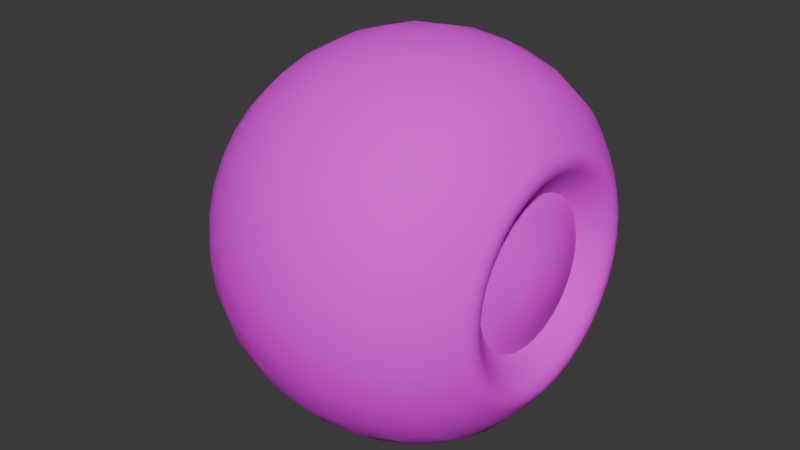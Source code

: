# Source: eyeball.blend  (saved by Blender 4.3.34; exported with 4.5.12 LTS)
import bpy
from mathutils import Matrix  # noqa: F401  (used for matrix-valued properties, if any)

bpy.ops.wm.read_factory_settings(use_empty=True)
scene = bpy.context.scene
scene.name = 'Scene'

# ---- collections
col_collection = bpy.data.collections.new('Collection'); scene.collection.children.link(col_collection)

# ---- images (referenced by path relative to the original .blend; pixels are not part of the script)
import os
ASSET_DIR = os.environ.get("B2B_ASSET_DIR", "")  # directory of the original .blend (textures are referenced by path, not embedded)
HERE = os.path.dirname(os.path.abspath(__file__))  # packed textures are extracted next to this script under _unpacked/

def load_image(name, relpath, width, height, colorspace="sRGB"):
    """Load a texture the original file referenced (path relative to the .blend, or extracted next to this script)."""
    p = next((c for c in (os.path.join(HERE, relpath), os.path.join(ASSET_DIR, relpath)) if relpath and os.path.exists(c)), "")
    if p:
        img = bpy.data.images.load(p, check_existing=True)
        img.name = name
    else:  # same state as the original file: an image datablock whose file is absent (Cycles renders it pink)
        img = bpy.data.images.new(name, width, height)
        img.source = "FILE"
        img.filepath = "//" + (relpath or name)
    img.colorspace_settings.name = colorspace
    return img
img_imphenziapalette01_png = load_image('ImphenziaPalette01.png', 'ImphenziaPalette01.png', 1024, 1024, 'sRGB')

# ---- materials (node trees are filled in below, after node groups)
mat_material = bpy.data.materials.new('Material')
mat_material.alpha_threshold = 0.0
mat_material.roughness = 0.5
mat_material.line_color = (0.0, 0.0, 0.0, 1.0)

# ---- node groups
ng_smooth_by_angle = bpy.data.node_groups.new('Smooth by Angle', 'GeometryNodeTree')
_s = ng_smooth_by_angle.interface.new_socket(name='Mesh', in_out='OUTPUT', socket_type='NodeSocketGeometry')
_s = ng_smooth_by_angle.interface.new_socket(name='Mesh', in_out='INPUT', socket_type='NodeSocketGeometry')
_s = ng_smooth_by_angle.interface.new_socket(name='Angle', in_out='INPUT', socket_type='NodeSocketFloat')
_s.subtype = 'ANGLE'
_s.default_value = 0.5236
_s.min_value = 0.0
_s.max_value = 3.142
_s.description = 'Maximum face angle for smooth edges'
_s = ng_smooth_by_angle.interface.new_socket(name='Ignore Sharpness', in_out='INPUT', socket_type='NodeSocketBool')
_s.force_non_field = True
ng_smooth_by_angle.description = 'Set the sharpness of mesh edges based on the angle between the neighboring faces'
ng_smooth_by_angle.is_modifier = True
_N = ng_smooth_by_angle.nodes; _L = ng_smooth_by_angle.links
n0 = _N.new('GeometryNodeSetShadeSmooth'); n0.name = 'Set Shade Smooth'; n0.location = (120, -80)
n0.domain = 'EDGE'
n1 = _N.new('GeometryNodeSetShadeSmooth'); n1.name = 'Set Shade Smooth.001'; n1.location = (300, -80)
n2 = _N.new('NodeGroupOutput'); n2.name = 'Group Output'; n2.location = (480, -80)
n3 = _N.new('GeometryNodeInputMeshEdgeAngle'); n3.name = 'Edge Angle'; n3.location = (-440, -240)
n4 = _N.new('NodeGroupInput'); n4.name = 'Group Input'; n4.location = (-80, -80)
n5 = _N.new('GeometryNodeInputEdgeSmooth'); n5.name = 'Is Edge Smooth'; n5.location = (-260, -120)
n6 = _N.new('GeometryNodeInputShadeSmooth'); n6.name = 'Is Shade Smooth'; n6.location = (-440, -397)
n7 = _N.new('FunctionNodeCompare'); n7.name = 'Compare'; n7.location = (-260, -260)
n7.operation = 'LESS_EQUAL'
n7.inputs[6].default_value = (0.0, 0.0, 0.0, 0.0)
n7.inputs[7].default_value = (0.0, 0.0, 0.0, 0.0)
n8 = _N.new('FunctionNodeBooleanMath'); n8.name = 'Boolean Math.001'; n8.location = (-80, -260)
n9 = _N.new('NodeGroupInput'); n9.name = 'Group Input.001'; n9.location = (-440, -329)
n10 = _N.new('NodeGroupInput'); n10.name = 'Group Input.002'; n10.location = (-259, -189)
n11 = _N.new('FunctionNodeBooleanMath'); n11.name = 'Boolean Math'; n11.location = (-80, -149)
n11.operation = 'OR'
n12 = _N.new('FunctionNodeBooleanMath'); n12.name = 'Boolean Math.002'; n12.location = (-260, -380)
n12.operation = 'OR'
n13 = _N.new('NodeGroupInput'); n13.name = 'Group Input.003'; n13.location = (-440, -460)
_L.new(n3.outputs[0], n7.inputs[0])
_L.new(n1.outputs[0], n2.inputs[0])
_L.new(n9.outputs[1], n7.inputs[1])
_L.new(n7.outputs[0], n8.inputs[0])
_L.new(n4.outputs[0], n0.inputs[0])
_L.new(n0.outputs[0], n1.inputs[0])
_L.new(n8.outputs[0], n0.inputs[2])
_L.new(n10.outputs[2], n11.inputs[1])
_L.new(n5.outputs[0], n11.inputs[0])
_L.new(n11.outputs[0], n0.inputs[1])
_L.new(n13.outputs[2], n12.inputs[1])
_L.new(n6.outputs[0], n12.inputs[0])
_L.new(n12.outputs[0], n8.inputs[1])
n2.is_active_output = True

# ---- material node trees
mat_material.use_nodes = True; mat_material.node_tree.nodes.clear()
_N = mat_material.node_tree.nodes; _L = mat_material.node_tree.links
n0 = _N.new('ShaderNodeOutputMaterial'); n0.name = 'Material Output'; n0.location = (300, 300)
n1 = _N.new('ShaderNodeBsdfPrincipled'); n1.name = 'Principled BSDF'; n1.location = (10, 300)
n1.inputs[2].default_value = 1.0
n1.inputs[3].default_value = 1.45
n2 = _N.new('ShaderNodeTexImage'); n2.name = 'Image Texture'; n2.location = (-319, 296)
n2.image = img_imphenziapalette01_png
n2.interpolation = 'Closest'
_L.new(n1.outputs[0], n0.inputs[0])
_L.new(n2.outputs[0], n1.inputs[0])
n0.is_active_output = True

# ---- world
world_world = bpy.data.worlds.new('World'); scene.world = world_world
world_world.use_nodes = True; world_world.node_tree.nodes.clear()
_N = world_world.node_tree.nodes; _L = world_world.node_tree.links
n0 = _N.new('ShaderNodeOutputWorld'); n0.name = 'World Output'; n0.location = (300, 300)
n1 = _N.new('ShaderNodeBackground'); n1.name = 'Background'; n1.location = (10, 300)
n1.inputs[0].default_value = (0.05088, 0.05088, 0.05088, 1.0)
_L.new(n1.outputs[0], n0.inputs[0])
n0.is_active_output = True
world_world.color = (0.05088, 0.05088, 0.05088)
world_world.sun_shadow_jitter_overblur = 0.0

# ---- meshes
me_sphere = bpy.data.meshes.new('Sphere')
me_sphere.from_pydata([(-8.086e-10, 0.8315, 0.5449), (0.0, 0.9808, 0.1951), (7.291e-13, 1.0, 9.657e-06), (4.658e-12, 0.9808, -0.195), (2.097e-11, 0.8315, -0.5553), (0.03806, 0.1913, 0.722), (0.07466, 0.3753, 0.6361), (0.1379, 0.6935, 0.66), (0.1622, 0.8155, 0.5449), (0.1802, 0.9061, 0.3827), (0.1913, 0.9619, 0.1951), (0.1951, 0.9808, 9.657e-06), (0.1913, 0.9619, -0.195), (0.1802, 0.9061, -0.3825), (0.1622, 0.8155, -0.5553), (0.1379, 0.6935, -0.7067), (0.1084, 0.5449, -0.8309), (0.07466, 0.3753, -0.9232), (0.03806, 0.1913, -0.9801), (0.07466, 0.1802, 0.722), (0.1464, 0.3536, 0.6361), (0.2706, 0.6533, 0.66), (0.3182, 0.7682, 0.5449), (0.3536, 0.8536, 0.3827), (0.3753, 0.9061, 0.1951), (0.3827, 0.9239, 9.657e-06), (0.3753, 0.9061, -0.195), (0.3536, 0.8536, -0.3825), (0.3182, 0.7682, -0.5553), (0.2706, 0.6533, -0.7067), (0.2126, 0.5133, -0.8309), (0.1464, 0.3536, -0.9232), (0.07466, 0.1802, -0.9801), (0.1084, 0.1622, 0.722), (0.2126, 0.3182, 0.6361), (0.3928, 0.5879, 0.66), (0.4619, 0.6913, 0.5449), (0.5133, 0.7682, 0.3827), (0.5449, 0.8155, 0.1951), (0.5556, 0.8315, 9.657e-06), (0.5449, 0.8155, -0.195), (0.5133, 0.7682, -0.3825), (0.4619, 0.6913, -0.5553), (0.3928, 0.5879, -0.7067), (0.3087, 0.4619, -0.8309), (0.2126, 0.3182, -0.9232), (0.1084, 0.1622, -0.9801), (0.1379, 0.1379, 0.722), (0.2706, 0.2706, 0.6361), (0.5, 0.5, 0.66), (0.5879, 0.5879, 0.5449), (0.6533, 0.6533, 0.3827), (0.6935, 0.6935, 0.1951), (0.7071, 0.7071, 9.657e-06), (0.6935, 0.6935, -0.195), (0.6533, 0.6533, -0.3825), (0.5879, 0.5879, -0.5553), (0.5, 0.5, -0.7067), (0.3928, 0.3928, -0.8309), (0.2706, 0.2706, -0.9232), (0.1379, 0.1379, -0.9801), (0.1622, 0.1084, 0.722), (0.3182, 0.2126, 0.6361), (0.5879, 0.3928, 0.66), (0.6913, 0.4619, 0.5449), (0.7682, 0.5133, 0.3827), (0.8155, 0.5449, 0.1951), (0.8315, 0.5556, 9.657e-06), (0.8155, 0.5449, -0.195), (0.7682, 0.5133, -0.3825), (0.6913, 0.4619, -0.5553), (0.5879, 0.3928, -0.7067), (0.4619, 0.3087, -0.8309), (0.3182, 0.2126, -0.9232), (0.1622, 0.1084, -0.9801), (-1.864e-08, 0.0, 0.7531), (0.1802, 0.07466, 0.722), (0.3536, 0.1464, 0.6361), (0.6533, 0.2706, 0.66), (0.7682, 0.3182, 0.5449), (0.8536, 0.3536, 0.3827), (0.9061, 0.3753, 0.1951), (0.9239, 0.3827, 9.657e-06), (0.9061, 0.3753, -0.195), (0.8536, 0.3536, -0.3825), (0.7682, 0.3182, -0.5553), (0.6533, 0.2706, -0.7067), (0.5133, 0.2126, -0.8309), (0.3536, 0.1464, -0.9232), (0.1802, 0.07466, -0.9801), (0.1913, 0.03806, 0.722), (0.3753, 0.07466, 0.6361), (0.6935, 0.1379, 0.66), (0.8155, 0.1622, 0.5449), (0.9061, 0.1802, 0.3827), (0.9619, 0.1913, 0.1951), (0.9808, 0.1951, 9.657e-06), (0.9619, 0.1913, -0.195), (0.9061, 0.1802, -0.3825), (0.8155, 0.1622, -0.5553), (0.6935, 0.1379, -0.7067), (0.5449, 0.1084, -0.8309), (0.3753, 0.07466, -0.9232), (0.1913, 0.03806, -0.9801), (0.1951, -1.118e-08, 0.722), (0.3827, -2.235e-08, 0.6361), (0.7071, 1.49e-08, 0.66), (0.8315, -8.941e-08, 0.5449), (0.9239, 4.47e-08, 0.3827), (0.9808, -8.941e-08, 0.1951), (1.0, -1.639e-07, 9.657e-06), (0.9808, -8.941e-08, -0.195), (0.9239, 4.47e-08, -0.3825), (0.8315, -8.941e-08, -0.5553), (0.7071, 1.49e-08, -0.7067), (0.5556, -5.215e-08, -0.8309), (0.3827, -2.235e-08, -0.9232), (0.1951, -1.118e-08, -0.9801), (0.1913, -0.03806, 0.722), (0.3753, -0.07466, 0.6361), (0.6935, -0.1379, 0.66), (0.8155, -0.1622, 0.5449), (0.9061, -0.1802, 0.3827), (0.9619, -0.1913, 0.1951), (0.9808, -0.1951, 9.657e-06), (0.9619, -0.1913, -0.195), (0.9061, -0.1802, -0.3825), (0.8155, -0.1622, -0.5553), (0.6935, -0.1379, -0.7067), (0.5449, -0.1084, -0.8309), (0.3753, -0.07466, -0.9232), (0.1913, -0.03806, -0.9801), (0.1802, -0.07466, 0.722), (0.3536, -0.1464, 0.6361), (0.6533, -0.2706, 0.66), (0.7682, -0.3182, 0.5449), (0.8536, -0.3536, 0.3827), (0.9061, -0.3753, 0.1951), (0.9239, -0.3827, 9.657e-06), (0.9061, -0.3753, -0.195), (0.8536, -0.3536, -0.3825), (0.7682, -0.3182, -0.5553), (0.6533, -0.2706, -0.7067), (0.5133, -0.2126, -0.8309), (0.3536, -0.1464, -0.9232), (0.1802, -0.07466, -0.9801), (0.1622, -0.1084, 0.722), (0.3182, -0.2126, 0.6361), (0.5879, -0.3928, 0.66), (0.6913, -0.4619, 0.5449), (0.7682, -0.5133, 0.3827), (0.8155, -0.5449, 0.1951), (0.8315, -0.5556, 9.657e-06), (0.8155, -0.5449, -0.195), (0.7682, -0.5133, -0.3825), (0.6913, -0.4619, -0.5553), (0.5879, -0.3928, -0.7067), (0.4619, -0.3087, -0.8309), (0.3182, -0.2126, -0.9232), (0.1622, -0.1084, -0.9801), (0.1379, -0.1379, 0.722), (0.2706, -0.2706, 0.6361), (0.5, -0.5, 0.66), (0.5879, -0.5879, 0.5449), (0.6533, -0.6533, 0.3827), (0.6935, -0.6935, 0.1951), (0.7071, -0.7071, 9.657e-06), (0.6935, -0.6935, -0.195), (0.6533, -0.6533, -0.3825), (0.5879, -0.5879, -0.5553), (0.5, -0.5, -0.7067), (0.3928, -0.3928, -0.8309), (0.2706, -0.2706, -0.9232), (0.1379, -0.1379, -0.9801), (0.1084, -0.1622, 0.722), (0.2126, -0.3182, 0.6361), (0.3928, -0.5879, 0.66), (0.4619, -0.6913, 0.5449), (0.5133, -0.7682, 0.3827), (0.5449, -0.8155, 0.1951), (0.5556, -0.8315, 9.657e-06), (0.5449, -0.8155, -0.195), (0.5133, -0.7682, -0.3825), (0.4619, -0.6913, -0.5553), (0.3928, -0.5879, -0.7067), (0.3087, -0.4619, -0.8309), (0.2126, -0.3182, -0.9232), (0.1084, -0.1622, -0.9801), (0.07466, -0.1802, 0.722), (0.1464, -0.3536, 0.6361), (0.2706, -0.6533, 0.66), (0.3182, -0.7682, 0.5449), (0.3536, -0.8536, 0.3827), (0.3753, -0.9061, 0.1951), (0.3827, -0.9239, 9.657e-06), (0.3753, -0.9061, -0.195), (0.3536, -0.8536, -0.3825), (0.3182, -0.7682, -0.5553), (0.2706, -0.6533, -0.7067), (0.2126, -0.5133, -0.8309), (0.1464, -0.3536, -0.9232), (0.07466, -0.1802, -0.9801), (0.03806, -0.1913, 0.722), (0.07466, -0.3753, 0.6361), (0.1379, -0.6935, 0.66), (0.1622, -0.8155, 0.5449), (0.1802, -0.9061, 0.3827), (0.1913, -0.9619, 0.1951), (0.1951, -0.9808, 9.657e-06), (0.1913, -0.9619, -0.195), (0.1802, -0.9061, -0.3825), (0.1622, -0.8155, -0.5553), (0.1379, -0.6935, -0.7067), (0.1084, -0.5449, -0.8309), (0.07466, -0.3753, -0.9232), (0.03806, -0.1913, -0.9801), (-2.699e-08, -0.1951, 0.722), (-7.388e-08, -0.3827, 0.6361), (-1.846e-08, -0.7071, 0.66), (-1.051e-07, -0.8315, 0.5449), (2.98e-08, -0.9239, 0.3827), (-1.341e-07, -0.9808, 0.1951), (-3.278e-07, -1.0, 9.657e-06), (-1.341e-07, -0.9808, -0.195), (2.981e-08, -0.9239, -0.3825), (-1.043e-07, -0.8315, -0.5553), (-1.487e-08, -0.7071, -0.7067), (-9.682e-08, -0.5556, -0.8309), (-5.211e-08, -0.3827, -0.9232), (-7.399e-09, -0.1951, -0.9801), (-0.03806, -0.1913, 0.722), (-0.07466, -0.3753, 0.6361), (-0.1379, -0.6935, 0.66), (-0.1622, -0.8155, 0.5449), (-0.1802, -0.9061, 0.3827), (-0.1913, -0.9619, 0.1951), (-0.1951, -0.9808, 9.657e-06), (-0.1913, -0.9619, -0.195), (-0.1802, -0.9061, -0.3825), (-0.1622, -0.8155, -0.5553), (-0.1379, -0.6935, -0.7067), (-0.1084, -0.5449, -0.8309), (-0.07466, -0.3753, -0.9232), (-0.03806, -0.1913, -0.9801), (-0.07466, -0.1802, 0.722), (-0.1464, -0.3536, 0.6361), (-0.2706, -0.6533, 0.66), (-0.3182, -0.7682, 0.5449), (-0.3536, -0.8536, 0.3827), (-0.3753, -0.9061, 0.1951), (-0.3827, -0.9239, 9.657e-06), (-0.3753, -0.9061, -0.195), (-0.3536, -0.8536, -0.3825), (-0.3182, -0.7682, -0.5553), (-0.2706, -0.6533, -0.7067), (-0.2126, -0.5133, -0.8309), (-0.1464, -0.3536, -0.9232), (-0.07466, -0.1802, -0.9801), (-0.1084, -0.1622, 0.722), (-0.2126, -0.3182, 0.6361), (-0.3928, -0.5879, 0.66), (-0.4619, -0.6913, 0.5449), (-0.5133, -0.7682, 0.3827), (-0.5449, -0.8155, 0.1951), (-0.5556, -0.8315, 9.657e-06), (-0.5449, -0.8155, -0.195), (-0.5133, -0.7682, -0.3825), (-0.4619, -0.6913, -0.5553), (-0.3928, -0.5879, -0.7067), (-0.3087, -0.4619, -0.8309), (-0.2126, -0.3182, -0.9232), (-0.1084, -0.1622, -0.9801), (-0.1379, -0.1379, 0.722), (-0.2706, -0.2706, 0.6361), (-0.5, -0.5, 0.66), (-0.5879, -0.5879, 0.5449), (-0.6533, -0.6533, 0.3827), (-0.6935, -0.6935, 0.1951), (-0.7071, -0.7071, 9.657e-06), (-0.6935, -0.6935, -0.195), (-0.6533, -0.6533, -0.3825), (-0.5879, -0.5879, -0.5553), (-0.5, -0.5, -0.7067), (-0.3928, -0.3928, -0.8309), (-0.2706, -0.2706, -0.9232), (-0.1379, -0.1379, -0.9801), (5.121e-11, 0.0, -0.9993), (-0.1622, -0.1084, 0.722), (-0.3182, -0.2126, 0.6361), (-0.5879, -0.3928, 0.66), (-0.6913, -0.4619, 0.5449), (-0.7682, -0.5133, 0.3827), (-0.8155, -0.5449, 0.1951), (-0.8315, -0.5556, 9.657e-06), (-0.8155, -0.5449, -0.195), (-0.7682, -0.5133, -0.3825), (-0.6913, -0.4619, -0.5553), (-0.5879, -0.3928, -0.7067), (-0.4619, -0.3087, -0.8309), (-0.3182, -0.2126, -0.9232), (-0.1622, -0.1084, -0.9801), (-0.1802, -0.07466, 0.722), (-0.3536, -0.1464, 0.6361), (-0.6533, -0.2706, 0.66), (-0.7682, -0.3182, 0.5449), (-0.8536, -0.3536, 0.3827), (-0.9061, -0.3753, 0.1951), (-0.9239, -0.3827, 9.657e-06), (-0.9061, -0.3753, -0.195), (-0.8536, -0.3536, -0.3825), (-0.7682, -0.3182, -0.5553), (-0.6533, -0.2706, -0.7067), (-0.5133, -0.2126, -0.8309), (-0.3536, -0.1464, -0.9232), (-0.1802, -0.07466, -0.9801), (-0.1913, -0.03806, 0.722), (-0.3753, -0.07466, 0.6361), (-0.6935, -0.1379, 0.66), (-0.8155, -0.1622, 0.5449), (-0.9061, -0.1802, 0.3827), (-0.9619, -0.1913, 0.1951), (-0.9808, -0.1951, 9.657e-06), (-0.9619, -0.1913, -0.195), (-0.9061, -0.1802, -0.3825), (-0.8155, -0.1622, -0.5553), (-0.6935, -0.1379, -0.7067), (-0.5449, -0.1084, -0.8309), (-0.3753, -0.07466, -0.9232), (-0.1913, -0.03806, -0.9801), (-0.1951, 1.863e-08, 0.722), (-0.3827, 5.215e-08, 0.6361), (-0.7071, 2.98e-08, 0.66), (-0.8315, 1.639e-07, 0.5449), (-0.9239, 1.49e-08, 0.3827), (-0.9808, 2.682e-07, 0.1951), (-1.0, 4.47e-07, 9.657e-06), (-0.9808, 2.682e-07, -0.195), (-0.9239, 1.49e-08, -0.3825), (-0.8315, 1.639e-07, -0.5553), (-0.7071, 2.98e-08, -0.7067), (-0.5556, 1.49e-07, -0.8309), (-0.3827, 5.215e-08, -0.9232), (-0.1951, 1.863e-08, -0.9801), (-0.1913, 0.03806, 0.722), (-0.3753, 0.07466, 0.6361), (-0.6935, 0.1379, 0.66), (-0.8155, 0.1622, 0.5449), (-0.9061, 0.1802, 0.3827), (-0.9619, 0.1913, 0.1951), (-0.9808, 0.1951, 9.657e-06), (-0.9619, 0.1913, -0.195), (-0.9061, 0.1802, -0.3825), (-0.8155, 0.1622, -0.5553), (-0.6935, 0.1379, -0.7067), (-0.5449, 0.1084, -0.8309), (-0.3753, 0.07466, -0.9232), (-0.1913, 0.03806, -0.9801), (-0.1802, 0.07466, 0.722), (-0.3536, 0.1464, 0.6361), (-0.6533, 0.2706, 0.66), (-0.7682, 0.3182, 0.5449), (-0.8536, 0.3536, 0.3827), (-0.9061, 0.3753, 0.1951), (-0.9239, 0.3827, 9.657e-06), (-0.9061, 0.3753, -0.195), (-0.8536, 0.3536, -0.3825), (-0.7682, 0.3182, -0.5553), (-0.6533, 0.2706, -0.7067), (-0.5133, 0.2126, -0.8309), (-0.3536, 0.1464, -0.9232), (-0.1802, 0.07466, -0.9801), (-0.1622, 0.1084, 0.722), (-0.3182, 0.2126, 0.6361), (-0.5879, 0.3928, 0.66), (-0.6913, 0.4619, 0.5449), (-0.7682, 0.5133, 0.3827), (-0.8155, 0.5449, 0.1951), (-0.8315, 0.5556, 9.657e-06), (-0.8155, 0.5449, -0.195), (-0.7682, 0.5133, -0.3825), (-0.6913, 0.4619, -0.5553), (-0.5879, 0.3928, -0.7067), (-0.4619, 0.3087, -0.8309), (-0.3182, 0.2126, -0.9232), (-0.1622, 0.1084, -0.9801), (-0.1379, 0.1379, 0.722), (-0.2706, 0.2706, 0.6361), (-0.5, 0.5, 0.66), (-0.5879, 0.5879, 0.5449), (-0.6533, 0.6533, 0.3827), (-0.6935, 0.6935, 0.1951), (-0.7071, 0.7071, 9.657e-06), (-0.6935, 0.6935, -0.195), (-0.6533, 0.6533, -0.3825), (-0.5879, 0.5879, -0.5553), (-0.5, 0.5, -0.7067), (-0.3928, 0.3928, -0.8309), (-0.2706, 0.2706, -0.9232), (-0.1379, 0.1379, -0.9801), (-0.1084, 0.1622, 0.722), (-0.2126, 0.3182, 0.6361), (-0.3928, 0.5879, 0.66), (-0.4619, 0.6913, 0.5449), (-0.5133, 0.7682, 0.3827), (-0.5449, 0.8155, 0.1951), (-0.5556, 0.8315, 9.657e-06), (-0.5449, 0.8155, -0.195), (-0.5133, 0.7682, -0.3825), (-0.4619, 0.6913, -0.5553), (-0.3928, 0.5879, -0.7067), (-0.3087, 0.4619, -0.8309), (-0.2126, 0.3182, -0.9232), (-0.1084, 0.1622, -0.9801), (-0.07466, 0.1802, 0.722), (-0.1464, 0.3536, 0.6361), (-0.2706, 0.6533, 0.66), (-0.3182, 0.7682, 0.5449), (-0.3536, 0.8536, 0.3827), (-0.3753, 0.9061, 0.1951), (-0.3827, 0.9239, 9.657e-06), (-0.3753, 0.9061, -0.195), (-0.3536, 0.8536, -0.3825), (-0.3182, 0.7682, -0.5553), (-0.2706, 0.6533, -0.7067), (-0.2126, 0.5133, -0.8309), (-0.1464, 0.3536, -0.9232), (-0.07466, 0.1802, -0.9801), (-0.03806, 0.1913, 0.722), (-0.07466, 0.3753, 0.6361), (-0.1379, 0.6935, 0.66), (-0.1622, 0.8155, 0.5449), (-0.1802, 0.9061, 0.3827), (-0.1913, 0.9619, 0.1951), (-0.1951, 0.9808, 9.657e-06), (-0.1913, 0.9619, -0.195), (-0.1802, 0.9061, -0.3825), (-0.1622, 0.8155, -0.5553), (-0.1379, 0.6935, -0.7067), (-0.1084, 0.5449, -0.8309), (-0.07466, 0.3753, -0.9232), (-0.03806, 0.1913, -0.9801), (-4.637e-09, 0.1951, 0.722), (4.533e-08, 0.3827, 0.6361), (8.585e-08, 0.7071, 0.66), (5.96e-08, 0.9239, 0.3827), (5.962e-08, 0.9239, -0.3825), (8.944e-08, 0.7071, -0.7067), (2.161e-07, 0.5556, -0.8309), (6.71e-08, 0.3827, -0.9232), (1.495e-08, 0.1951, -0.9801), (2.975e-08, 0.6134, 0.7258), (1.124e-08, 0.4998, 0.7234), (1.788e-08, 0.587, 0.7402), (1.019e-08, 0.5562, 0.7448), (7.856e-09, 0.5255, 0.7389), (0.0975, 0.4902, 0.7234), (0.1197, 0.6017, 0.7258), (0.1025, 0.5154, 0.7389), (0.1085, 0.5455, 0.7448), (0.1145, 0.5758, 0.7402), (0.1912, 0.4617, 0.7234), (0.2348, 0.5667, 0.7258), (0.2011, 0.4855, 0.7389), (0.2128, 0.5138, 0.7448), (0.2247, 0.5424, 0.7402), (0.2777, 0.4155, 0.7234), (0.3408, 0.5101, 0.7258), (0.292, 0.437, 0.7389), (0.309, 0.4624, 0.7448), (0.3261, 0.4881, 0.7402), (0.3534, 0.3534, 0.7234), (0.4338, 0.4338, 0.7258), (0.3716, 0.3716, 0.7389), (0.3933, 0.3933, 0.7448), (0.4151, 0.4151, 0.7402), (0.4155, 0.2777, 0.7234), (0.5101, 0.3408, 0.7258), (0.437, 0.292, 0.7389), (0.4624, 0.309, 0.7448), (0.4881, 0.3261, 0.7402), (0.4617, 0.1912, 0.7234), (0.5667, 0.2348, 0.7258), (0.4855, 0.2011, 0.7389), (0.5138, 0.2128, 0.7448), (0.5424, 0.2247, 0.7402), (0.4902, 0.0975, 0.7234), (0.6017, 0.1197, 0.7258), (0.5154, 0.1025, 0.7389), (0.5455, 0.1085, 0.7448), (0.5758, 0.1145, 0.7402), (0.4998, -4.253e-08, 0.7234), (0.6134, -2.655e-08, 0.7258), (0.5255, -4.426e-08, 0.7389), (0.5562, -4.183e-08, 0.7448), (0.587, -3.561e-08, 0.7402), (0.4902, -0.0975, 0.7234), (0.6017, -0.1197, 0.7258), (0.5154, -0.1025, 0.7389), (0.5455, -0.1085, 0.7448), (0.5758, -0.1145, 0.7402), (0.4617, -0.1912, 0.7234), (0.5667, -0.2348, 0.7258), (0.4855, -0.2011, 0.7389), (0.5138, -0.2128, 0.7448), (0.5424, -0.2247, 0.7402), (0.4155, -0.2777, 0.7234), (0.5101, -0.3408, 0.7258), (0.437, -0.292, 0.7389), (0.4624, -0.309, 0.7448), (0.4881, -0.3261, 0.7402), (0.3534, -0.3534, 0.7234), (0.4338, -0.4338, 0.7258), (0.3716, -0.3716, 0.7389), (0.3933, -0.3933, 0.7448), (0.4151, -0.4151, 0.7402), (0.2777, -0.4155, 0.7234), (0.3408, -0.5101, 0.7258), (0.292, -0.437, 0.7389), (0.309, -0.4624, 0.7448), (0.3261, -0.4881, 0.7402), (0.1912, -0.4617, 0.7234), (0.2348, -0.5667, 0.7258), (0.2011, -0.4855, 0.7389), (0.2128, -0.5138, 0.7448), (0.2247, -0.5424, 0.7402), (0.0975, -0.4902, 0.7234), (0.1197, -0.6017, 0.7258), (0.1025, -0.5154, 0.7389), (0.1085, -0.5455, 0.7448), (0.1145, -0.5758, 0.7402), (-9.283e-08, -0.4998, 0.7234), (-6.995e-08, -0.6134, 0.7258), (-9.367e-08, -0.5255, 0.7389), (-8.962e-08, -0.5562, 0.7448), (-8.129e-08, -0.587, 0.7402), (-0.0975, -0.4902, 0.7234), (-0.1197, -0.6017, 0.7258), (-0.1025, -0.5154, 0.7389), (-0.1085, -0.5455, 0.7448), (-0.1145, -0.5758, 0.7402), (-0.1912, -0.4617, 0.7234), (-0.2348, -0.5667, 0.7258), (-0.2011, -0.4855, 0.7389), (-0.2128, -0.5138, 0.7448), (-0.2247, -0.5424, 0.7402), (-0.2777, -0.4155, 0.7234), (-0.3408, -0.5101, 0.7258), (-0.292, -0.437, 0.7389), (-0.309, -0.4624, 0.7448), (-0.3261, -0.4881, 0.7402), (-0.3534, -0.3534, 0.7234), (-0.4338, -0.4338, 0.7258), (-0.3716, -0.3716, 0.7389), (-0.3933, -0.3933, 0.7448), (-0.4151, -0.4151, 0.7402), (-0.4155, -0.2777, 0.7234), (-0.5101, -0.3408, 0.7258), (-0.437, -0.292, 0.7389), (-0.4624, -0.309, 0.7448), (-0.4881, -0.3261, 0.7402), (-0.4617, -0.1912, 0.7234), (-0.5667, -0.2348, 0.7258), (-0.4855, -0.2011, 0.7389), (-0.5138, -0.2128, 0.7448), (-0.5424, -0.2247, 0.7402), (-0.4902, -0.0975, 0.7234), (-0.6017, -0.1197, 0.7258), (-0.5154, -0.1025, 0.7389), (-0.5455, -0.1085, 0.7448), (-0.5758, -0.1145, 0.7402), (-0.4998, 1.177e-07, 0.7234), (-0.6134, 1.035e-07, 0.7258), (-0.5255, 1.262e-07, 0.7389), (-0.5562, 1.265e-07, 0.7448), (-0.587, 1.185e-07, 0.7402), (-0.4902, 0.0975, 0.7234), (-0.6017, 0.1197, 0.7258), (-0.5154, 0.1025, 0.7389), (-0.5455, 0.1085, 0.7448), (-0.5758, 0.1145, 0.7402), (-0.4617, 0.1912, 0.7234), (-0.5667, 0.2348, 0.7258), (-0.4855, 0.2011, 0.7389), (-0.5138, 0.2128, 0.7448), (-0.5424, 0.2247, 0.7402), (-0.4155, 0.2777, 0.7234), (-0.5101, 0.3408, 0.7258), (-0.437, 0.292, 0.7389), (-0.4624, 0.309, 0.7448), (-0.4881, 0.3261, 0.7402), (-0.3534, 0.3534, 0.7234), (-0.4338, 0.4338, 0.7258), (-0.3716, 0.3716, 0.7389), (-0.3933, 0.3933, 0.7448), (-0.4151, 0.4151, 0.7402), (-0.2777, 0.4155, 0.7234), (-0.3408, 0.5101, 0.7258), (-0.292, 0.437, 0.7389), (-0.309, 0.4624, 0.7448), (-0.3261, 0.4881, 0.7402), (-0.1912, 0.4617, 0.7234), (-0.2348, 0.5667, 0.7258), (-0.2011, 0.4855, 0.7389), (-0.2128, 0.5138, 0.7448), (-0.2247, 0.5424, 0.7402), (-0.0975, 0.4902, 0.7234), (-0.1197, 0.6017, 0.7258), (-0.1025, 0.5154, 0.7389), (-0.1085, 0.5455, 0.7448), (-0.1145, 0.5758, 0.7402)], [], [(444, 0, 8, 9), (448, 447, 16, 17), (1, 444, 9, 10), (449, 448, 17, 18), (2, 1, 10, 11), (441, 75, 5), (286, 449, 18), (3, 2, 11, 12), (442, 441, 5, 6), (445, 3, 12, 13), (429, 606, 450, 443), (4, 445, 13, 14), (451, 442, 6, 455), (446, 4, 14, 15), (0, 443, 7, 8), (447, 446, 15, 16), (15, 14, 28, 29), (8, 7, 21, 22), (16, 15, 29, 30), (9, 8, 22, 23), (17, 16, 30, 31), (10, 9, 23, 24), (18, 17, 31, 32), (11, 10, 24, 25), (5, 75, 19), (286, 18, 32), (12, 11, 25, 26), (6, 5, 19, 20), (13, 12, 26, 27), (7, 456, 461, 21), (14, 13, 27, 28), (460, 20, 34, 465), (286, 32, 46), (26, 25, 39, 40), (20, 19, 33, 34), (27, 26, 40, 41), (21, 461, 466, 35), (28, 27, 41, 42), (465, 34, 48, 470), (29, 28, 42, 43), (22, 21, 35, 36), (30, 29, 43, 44), (23, 22, 36, 37), (31, 30, 44, 45), (24, 23, 37, 38), (32, 31, 45, 46), (25, 24, 38, 39), (19, 75, 33), (44, 43, 57, 58), (37, 36, 50, 51), (45, 44, 58, 59), (38, 37, 51, 52), (46, 45, 59, 60), (39, 38, 52, 53), (33, 75, 47), (286, 46, 60), (40, 39, 53, 54), (34, 33, 47, 48), (41, 40, 54, 55), (35, 466, 471, 49), (42, 41, 55, 56), (470, 48, 62, 475), (43, 42, 56, 57), (36, 35, 49, 50), (48, 47, 61, 62), (55, 54, 68, 69), (49, 471, 476, 63), (56, 55, 69, 70), (475, 62, 77, 480), (57, 56, 70, 71), (50, 49, 63, 64), (58, 57, 71, 72), (51, 50, 64, 65), (59, 58, 72, 73), (52, 51, 65, 66), (60, 59, 73, 74), (53, 52, 66, 67), (47, 75, 61), (286, 60, 74), (54, 53, 67, 68), (65, 64, 79, 80), (73, 72, 87, 88), (66, 65, 80, 81), (74, 73, 88, 89), (67, 66, 81, 82), (61, 75, 76), (286, 74, 89), (68, 67, 82, 83), (62, 61, 76, 77), (69, 68, 83, 84), (63, 476, 481, 78), (70, 69, 84, 85), (480, 77, 91, 485), (71, 70, 85, 86), (64, 63, 78, 79), (72, 71, 86, 87), (84, 83, 97, 98), (78, 481, 486, 92), (85, 84, 98, 99), (485, 91, 105, 490), (86, 85, 99, 100), (79, 78, 92, 93), (87, 86, 100, 101), (80, 79, 93, 94), (88, 87, 101, 102), (81, 80, 94, 95), (89, 88, 102, 103), (82, 81, 95, 96), (76, 75, 90), (286, 89, 103), (83, 82, 96, 97), (77, 76, 90, 91), (102, 101, 115, 116), (95, 94, 108, 109), (103, 102, 116, 117), (96, 95, 109, 110), (90, 75, 104), (286, 103, 117), (97, 96, 110, 111), (91, 90, 104, 105), (98, 97, 111, 112), (92, 486, 491, 106), (99, 98, 112, 113), (490, 105, 119, 495), (100, 99, 113, 114), (93, 92, 106, 107), (101, 100, 114, 115), (94, 93, 107, 108), (106, 491, 496, 120), (113, 112, 126, 127), (495, 119, 133, 500), (114, 113, 127, 128), (107, 106, 120, 121), (115, 114, 128, 129), (108, 107, 121, 122), (116, 115, 129, 130), (109, 108, 122, 123), (117, 116, 130, 131), (110, 109, 123, 124), (104, 75, 118), (286, 117, 131), (111, 110, 124, 125), (105, 104, 118, 119), (112, 111, 125, 126), (123, 122, 136, 137), (131, 130, 144, 145), (124, 123, 137, 138), (118, 75, 132), (286, 131, 145), (125, 124, 138, 139), (119, 118, 132, 133), (126, 125, 139, 140), (120, 496, 501, 134), (127, 126, 140, 141), (500, 133, 147, 505), (128, 127, 141, 142), (121, 120, 134, 135), (129, 128, 142, 143), (122, 121, 135, 136), (130, 129, 143, 144), (141, 140, 154, 155), (505, 147, 161, 510), (142, 141, 155, 156), (135, 134, 148, 149), (143, 142, 156, 157), (136, 135, 149, 150), (144, 143, 157, 158), (137, 136, 150, 151), (145, 144, 158, 159), (138, 137, 151, 152), (132, 75, 146), (286, 145, 159), (139, 138, 152, 153), (133, 132, 146, 147), (140, 139, 153, 154), (134, 501, 506, 148), (159, 158, 172, 173), (152, 151, 165, 166), (146, 75, 160), (286, 159, 173), (153, 152, 166, 167), (147, 146, 160, 161), (154, 153, 167, 168), (148, 506, 511, 162), (155, 154, 168, 169), (510, 161, 175, 515), (156, 155, 169, 170), (149, 148, 162, 163), (157, 156, 170, 171), (150, 149, 163, 164), (158, 157, 171, 172), (151, 150, 164, 165), (170, 169, 183, 184), (163, 162, 176, 177), (171, 170, 184, 185), (164, 163, 177, 178), (172, 171, 185, 186), (165, 164, 178, 179), (173, 172, 186, 187), (166, 165, 179, 180), (160, 75, 174), (286, 173, 187), (167, 166, 180, 181), (161, 160, 174, 175), (168, 167, 181, 182), (162, 511, 516, 176), (169, 168, 182, 183), (515, 175, 189, 520), (174, 75, 188), (286, 187, 201), (181, 180, 194, 195), (175, 174, 188, 189), (182, 181, 195, 196), (176, 516, 521, 190), (183, 182, 196, 197), (520, 189, 203, 525), (184, 183, 197, 198), (177, 176, 190, 191), (185, 184, 198, 199), (178, 177, 191, 192), (186, 185, 199, 200), (179, 178, 192, 193), (187, 186, 200, 201), (180, 179, 193, 194), (191, 190, 204, 205), (199, 198, 212, 213), (192, 191, 205, 206), (200, 199, 213, 214), (193, 192, 206, 207), (201, 200, 214, 215), (194, 193, 207, 208), (188, 75, 202), (286, 201, 215), (195, 194, 208, 209), (189, 188, 202, 203), (196, 195, 209, 210), (190, 521, 526, 204), (197, 196, 210, 211), (525, 203, 217, 530), (198, 197, 211, 212), (209, 208, 222, 223), (203, 202, 216, 217), (210, 209, 223, 224), (204, 526, 531, 218), (211, 210, 224, 225), (530, 217, 231, 535), (212, 211, 225, 226), (205, 204, 218, 219), (213, 212, 226, 227), (206, 205, 219, 220), (214, 213, 227, 228), (207, 206, 220, 221), (215, 214, 228, 229), (208, 207, 221, 222), (202, 75, 216), (286, 215, 229), (227, 226, 240, 241), (220, 219, 233, 234), (228, 227, 241, 242), (221, 220, 234, 235), (229, 228, 242, 243), (222, 221, 235, 236), (216, 75, 230), (286, 229, 243), (223, 222, 236, 237), (217, 216, 230, 231), (224, 223, 237, 238), (218, 531, 536, 232), (225, 224, 238, 239), (535, 231, 245, 540), (226, 225, 239, 240), (219, 218, 232, 233), (231, 230, 244, 245), (238, 237, 251, 252), (232, 536, 541, 246), (239, 238, 252, 253), (540, 245, 259, 545), (240, 239, 253, 254), (233, 232, 246, 247), (241, 240, 254, 255), (234, 233, 247, 248), (242, 241, 255, 256), (235, 234, 248, 249), (243, 242, 256, 257), (236, 235, 249, 250), (230, 75, 244), (286, 243, 257), (237, 236, 250, 251), (248, 247, 261, 262), (256, 255, 269, 270), (249, 248, 262, 263), (257, 256, 270, 271), (250, 249, 263, 264), (244, 75, 258), (286, 257, 271), (251, 250, 264, 265), (245, 244, 258, 259), (252, 251, 265, 266), (246, 541, 546, 260), (253, 252, 266, 267), (545, 259, 273, 550), (254, 253, 267, 268), (247, 246, 260, 261), (255, 254, 268, 269), (266, 265, 279, 280), (260, 546, 551, 274), (267, 266, 280, 281), (550, 273, 288, 555), (268, 267, 281, 282), (261, 260, 274, 275), (269, 268, 282, 283), (262, 261, 275, 276), (270, 269, 283, 284), (263, 262, 276, 277), (271, 270, 284, 285), (264, 263, 277, 278), (258, 75, 272), (286, 271, 285), (265, 264, 278, 279), (259, 258, 272, 273), (284, 283, 298, 299), (277, 276, 291, 292), (285, 284, 299, 300), (278, 277, 292, 293), (272, 75, 287), (286, 285, 300), (279, 278, 293, 294), (273, 272, 287, 288), (280, 279, 294, 295), (274, 551, 556, 289), (281, 280, 295, 296), (555, 288, 302, 560), (282, 281, 296, 297), (275, 274, 289, 290), (283, 282, 297, 298), (276, 275, 290, 291), (296, 295, 309, 310), (560, 302, 316, 565), (297, 296, 310, 311), (290, 289, 303, 304), (298, 297, 311, 312), (291, 290, 304, 305), (299, 298, 312, 313), (292, 291, 305, 306), (300, 299, 313, 314), (293, 292, 306, 307), (287, 75, 301), (286, 300, 314), (294, 293, 307, 308), (288, 287, 301, 302), (295, 294, 308, 309), (289, 556, 561, 303), (314, 313, 327, 328), (307, 306, 320, 321), (301, 75, 315), (286, 314, 328), (308, 307, 321, 322), (302, 301, 315, 316), (309, 308, 322, 323), (303, 561, 566, 317), (310, 309, 323, 324), (565, 316, 330, 570), (311, 310, 324, 325), (304, 303, 317, 318), (312, 311, 325, 326), (305, 304, 318, 319), (313, 312, 326, 327), (306, 305, 319, 320), (570, 330, 344, 575), (325, 324, 338, 339), (318, 317, 331, 332), (326, 325, 339, 340), (319, 318, 332, 333), (327, 326, 340, 341), (320, 319, 333, 334), (328, 327, 341, 342), (321, 320, 334, 335), (315, 75, 329), (286, 328, 342), (322, 321, 335, 336), (316, 315, 329, 330), (323, 322, 336, 337), (317, 566, 571, 331), (324, 323, 337, 338), (335, 334, 348, 349), (329, 75, 343), (286, 342, 356), (336, 335, 349, 350), (330, 329, 343, 344), (337, 336, 350, 351), (331, 571, 576, 345), (338, 337, 351, 352), (575, 344, 358, 580), (339, 338, 352, 353), (332, 331, 345, 346), (340, 339, 353, 354), (333, 332, 346, 347), (341, 340, 354, 355), (334, 333, 347, 348), (342, 341, 355, 356), (353, 352, 366, 367), (346, 345, 359, 360), (354, 353, 367, 368), (347, 346, 360, 361), (355, 354, 368, 369), (348, 347, 361, 362), (356, 355, 369, 370), (349, 348, 362, 363), (343, 75, 357), (286, 356, 370), (350, 349, 363, 364), (344, 343, 357, 358), (351, 350, 364, 365), (345, 576, 581, 359), (352, 351, 365, 366), (580, 358, 372, 585), (357, 75, 371), (286, 370, 384), (364, 363, 377, 378), (358, 357, 371, 372), (365, 364, 378, 379), (359, 581, 586, 373), (366, 365, 379, 380), (585, 372, 386, 590), (367, 366, 380, 381), (360, 359, 373, 374), (368, 367, 381, 382), (361, 360, 374, 375), (369, 368, 382, 383), (362, 361, 375, 376), (370, 369, 383, 384), (363, 362, 376, 377), (374, 373, 387, 388), (382, 381, 395, 396), (375, 374, 388, 389), (383, 382, 396, 397), (376, 375, 389, 390), (384, 383, 397, 398), (377, 376, 390, 391), (371, 75, 385), (286, 384, 398), (378, 377, 391, 392), (372, 371, 385, 386), (379, 378, 392, 393), (373, 586, 591, 387), (380, 379, 393, 394), (590, 386, 400, 595), (381, 380, 394, 395), (392, 391, 405, 406), (386, 385, 399, 400), (393, 392, 406, 407), (387, 591, 596, 401), (394, 393, 407, 408), (595, 400, 414, 600), (395, 394, 408, 409), (388, 387, 401, 402), (396, 395, 409, 410), (389, 388, 402, 403), (397, 396, 410, 411), (390, 389, 403, 404), (398, 397, 411, 412), (391, 390, 404, 405), (385, 75, 399), (286, 398, 412), (410, 409, 423, 424), (403, 402, 416, 417), (411, 410, 424, 425), (404, 403, 417, 418), (412, 411, 425, 426), (405, 404, 418, 419), (399, 75, 413), (286, 412, 426), (406, 405, 419, 420), (400, 399, 413, 414), (407, 406, 420, 421), (401, 596, 601, 415), (408, 407, 421, 422), (600, 414, 428, 605), (409, 408, 422, 423), (402, 401, 415, 416), (421, 420, 434, 435), (415, 601, 606, 429), (422, 421, 435, 436), (423, 422, 436, 437), (416, 415, 429, 430), (424, 423, 437, 438), (417, 416, 430, 431), (425, 424, 438, 439), (418, 417, 431, 432), (426, 425, 439, 440), (419, 418, 432, 433), (413, 75, 427), (286, 426, 440), (420, 419, 433, 434), (414, 413, 427, 428), (439, 438, 447, 448), (432, 431, 444, 1), (440, 439, 448, 449), (433, 432, 1, 2), (427, 75, 441), (286, 440, 449), (434, 433, 2, 3), (428, 427, 441, 442), (435, 434, 3, 445), (455, 6, 20, 460), (436, 435, 445, 4), (605, 428, 442, 451), (437, 436, 4, 446), (430, 429, 443, 0), (438, 437, 446, 447), (431, 430, 0, 444), (456, 450, 452, 459), (459, 452, 453, 458), (458, 453, 454, 457), (457, 454, 451, 455), (461, 456, 459, 464), (464, 459, 458, 463), (463, 458, 457, 462), (462, 457, 455, 460), (466, 461, 464, 469), (469, 464, 463, 468), (468, 463, 462, 467), (467, 462, 460, 465), (471, 466, 469, 474), (474, 469, 468, 473), (473, 468, 467, 472), (472, 467, 465, 470), (476, 471, 474, 479), (479, 474, 473, 478), (478, 473, 472, 477), (477, 472, 470, 475), (481, 476, 479, 484), (484, 479, 478, 483), (483, 478, 477, 482), (482, 477, 475, 480), (486, 481, 484, 489), (489, 484, 483, 488), (488, 483, 482, 487), (487, 482, 480, 485), (491, 486, 489, 494), (494, 489, 488, 493), (493, 488, 487, 492), (492, 487, 485, 490), (496, 491, 494, 499), (499, 494, 493, 498), (498, 493, 492, 497), (497, 492, 490, 495), (501, 496, 499, 504), (504, 499, 498, 503), (503, 498, 497, 502), (502, 497, 495, 500), (500, 505, 507, 502), (502, 507, 508, 503), (503, 508, 509, 504), (504, 509, 506, 501), (511, 506, 509, 514), (514, 509, 508, 513), (513, 508, 507, 512), (512, 507, 505, 510), (516, 511, 514, 519), (519, 514, 513, 518), (518, 513, 512, 517), (517, 512, 510, 515), (521, 516, 519, 524), (524, 519, 518, 523), (523, 518, 517, 522), (522, 517, 515, 520), (526, 521, 524, 529), (529, 524, 523, 528), (528, 523, 522, 527), (527, 522, 520, 525), (531, 526, 529, 534), (534, 529, 528, 533), (533, 528, 527, 532), (532, 527, 525, 530), (536, 531, 534, 539), (539, 534, 533, 538), (538, 533, 532, 537), (537, 532, 530, 535), (541, 536, 539, 544), (544, 539, 538, 543), (543, 538, 537, 542), (542, 537, 535, 540), (546, 541, 544, 549), (549, 544, 543, 548), (548, 543, 542, 547), (547, 542, 540, 545), (551, 546, 549, 554), (554, 549, 548, 553), (553, 548, 547, 552), (552, 547, 545, 550), (556, 551, 554, 559), (559, 554, 553, 558), (558, 553, 552, 557), (557, 552, 550, 555), (555, 560, 562, 557), (557, 562, 563, 558), (558, 563, 564, 559), (559, 564, 561, 556), (566, 561, 564, 569), (569, 564, 563, 568), (568, 563, 562, 567), (567, 562, 560, 565), (565, 570, 572, 567), (567, 572, 573, 568), (568, 573, 574, 569), (569, 574, 571, 566), (576, 571, 574, 579), (579, 574, 573, 578), (578, 573, 572, 577), (577, 572, 570, 575), (581, 576, 579, 584), (584, 579, 578, 583), (583, 578, 577, 582), (582, 577, 575, 580), (586, 581, 584, 589), (589, 584, 583, 588), (588, 583, 582, 587), (587, 582, 580, 585), (591, 586, 589, 594), (594, 589, 588, 593), (593, 588, 587, 592), (592, 587, 585, 590), (596, 591, 594, 599), (599, 594, 593, 598), (598, 593, 592, 597), (597, 592, 590, 595), (601, 596, 599, 604), (604, 599, 598, 603), (603, 598, 597, 602), (602, 597, 595, 600), (606, 601, 604, 609), (609, 604, 603, 608), (608, 603, 602, 607), (607, 602, 600, 605), (450, 606, 609, 452), (452, 609, 608, 453), (453, 608, 607, 454), (454, 607, 605, 451), (443, 450, 456, 7)])
me_sphere.polygons.foreach_set('use_smooth', [True] * 640)
_uv = me_sphere.uv_layers.new(name='UVMap')
_uv.uv.foreach_set('vector', [0.05273, 0.9141, 0.05273, 0.9141, 0.05273, 0.9141, 0.05273, 0.9141, 0.05273, 0.9141, 0.05273, 0.9141, 0.05273, 0.9141, 0.05273, 0.9141, 0.05273, 0.9141, 0.05273, 0.9141, 0.05273, 0.9141, 0.05273, 0.9141, 0.05273, 0.9141, 0.05273, 0.9141, 0.05273, 0.9141, 0.05273, 0.9141, 0.05273, 0.9141, 0.05273, 0.9141, 0.05273, 0.9141, 0.05273, 0.9141, 0.9482, 0.9316, 0.9482, 0.9316, 0.9482, 0.9316, 0.05273, 0.9141, 0.05273, 0.9141, 0.05273, 0.9141, 0.05273, 0.9141, 0.05273, 0.9141, 0.05273, 0.9141, 0.05273, 0.9141, 0.9482, 0.9316, 0.9482, 0.9316, 0.9482, 0.9316, 0.9482, 0.9316, 0.05273, 0.9141, 0.05273, 0.9141, 0.05273, 0.9141, 0.05273, 0.9141, 0.707, 0.4453, 0.707, 0.4453, 0.707, 0.4453, 0.707, 0.4453, 0.05273, 0.9141, 0.05273, 0.9141, 0.05273, 0.9141, 0.05273, 0.9141, 0.707, 0.4453, 0.707, 0.4453, 0.707, 0.4453, 0.707, 0.4453, 0.05273, 0.9141, 0.05273, 0.9141, 0.05273, 0.9141, 0.05273, 0.9141, 0.05273, 0.9141, 0.05273, 0.9141, 0.05273, 0.9141, 0.05273, 0.9141, 0.05273, 0.9141, 0.05273, 0.9141, 0.05273, 0.9141, 0.05273, 0.9141, 0.05273, 0.9141, 0.05273, 0.9141, 0.05273, 0.9141, 0.05273, 0.9141, 0.05273, 0.9141, 0.05273, 0.9141, 0.05273, 0.9141, 0.05273, 0.9141, 0.05273, 0.9141, 0.05273, 0.9141, 0.05273, 0.9141, 0.05273, 0.9141, 0.05273, 0.9141, 0.05273, 0.9141, 0.05273, 0.9141, 0.05273, 0.9141, 0.05273, 0.9141, 0.05273, 0.9141, 0.05273, 0.9141, 0.05273, 0.9141, 0.05273, 0.9141, 0.05273, 0.9141, 0.05273, 0.9141, 0.05273, 0.9141, 0.05273, 0.9141, 0.05273, 0.9141, 0.05273, 0.9141, 0.05273, 0.9141, 0.05273, 0.9141, 0.05273, 0.9141, 0.05273, 0.9141, 0.05273, 0.9141, 0.9482, 0.9316, 0.9482, 0.9316, 0.9482, 0.9316, 0.05273, 0.9141, 0.05273, 0.9141, 0.05273, 0.9141, 0.05273, 0.9141, 0.05273, 0.9141, 0.05273, 0.9141, 0.05273, 0.9141, 0.9482, 0.9316, 0.9482, 0.9316, 0.9482, 0.9316, 0.9482, 0.9316, 0.05273, 0.9141, 0.05273, 0.9141, 0.05273, 0.9141, 0.05273, 0.9141, 0.707, 0.4453, 0.707, 0.4453, 0.707, 0.4453, 0.707, 0.4453, 0.05273, 0.9141, 0.05273, 0.9141, 0.05273, 0.9141, 0.05273, 0.9141, 0.707, 0.4453, 0.707, 0.4453, 0.707, 0.4453, 0.707, 0.4453, 0.05273, 0.9141, 0.05273, 0.9141, 0.05273, 0.9141, 0.05273, 0.9141, 0.05273, 0.9141, 0.05273, 0.9141, 0.05273, 0.9141, 0.9482, 0.9316, 0.9482, 0.9316, 0.9482, 0.9316, 0.9482, 0.9316, 0.05273, 0.9141, 0.05273, 0.9141, 0.05273, 0.9141, 0.05273, 0.9141, 0.707, 0.4453, 0.707, 0.4453, 0.707, 0.4453, 0.707, 0.4453, 0.05273, 0.9141, 0.05273, 0.9141, 0.05273, 0.9141, 0.05273, 0.9141, 0.707, 0.4453, 0.707, 0.4453, 0.707, 0.4453, 0.707, 0.4453, 0.05273, 0.9141, 0.05273, 0.9141, 0.05273, 0.9141, 0.05273, 0.9141, 0.05273, 0.9141, 0.05273, 0.9141, 0.05273, 0.9141, 0.05273, 0.9141, 0.05273, 0.9141, 0.05273, 0.9141, 0.05273, 0.9141, 0.05273, 0.9141, 0.05273, 0.9141, 0.05273, 0.9141, 0.05273, 0.9141, 0.05273, 0.9141, 0.05273, 0.9141, 0.05273, 0.9141, 0.05273, 0.9141, 0.05273, 0.9141, 0.05273, 0.9141, 0.05273, 0.9141, 0.05273, 0.9141, 0.05273, 0.9141, 0.05273, 0.9141, 0.05273, 0.9141, 0.05273, 0.9141, 0.05273, 0.9141, 0.05273, 0.9141, 0.05273, 0.9141, 0.05273, 0.9141, 0.05273, 0.9141, 0.9482, 0.9316, 0.9482, 0.9316, 0.9482, 0.9316, 0.05273, 0.9141, 0.05273, 0.9141, 0.05273, 0.9141, 0.05273, 0.9141, 0.05273, 0.9141, 0.05273, 0.9141, 0.05273, 0.9141, 0.05273, 0.9141, 0.05273, 0.9141, 0.05273, 0.9141, 0.05273, 0.9141, 0.05273, 0.9141, 0.05273, 0.9141, 0.05273, 0.9141, 0.05273, 0.9141, 0.05273, 0.9141, 0.05273, 0.9141, 0.05273, 0.9141, 0.05273, 0.9141, 0.05273, 0.9141, 0.05273, 0.9141, 0.05273, 0.9141, 0.05273, 0.9141, 0.05273, 0.9141, 0.9482, 0.9316, 0.9482, 0.9316, 0.9482, 0.9316, 0.05273, 0.9141, 0.05273, 0.9141, 0.05273, 0.9141, 0.05273, 0.9141, 0.05273, 0.9141, 0.05273, 0.9141, 0.05273, 0.9141, 0.9482, 0.9316, 0.9482, 0.9316, 0.9482, 0.9316, 0.9482, 0.9316, 0.05273, 0.9141, 0.05273, 0.9141, 0.05273, 0.9141, 0.05273, 0.9141, 0.707, 0.4453, 0.707, 0.4453, 0.707, 0.4453, 0.707, 0.4453, 0.05273, 0.9141, 0.05273, 0.9141, 0.05273, 0.9141, 0.05273, 0.9141, 0.707, 0.4453, 0.707, 0.4453, 0.707, 0.4453, 0.707, 0.4453, 0.05273, 0.9141, 0.05273, 0.9141, 0.05273, 0.9141, 0.05273, 0.9141, 0.05273, 0.9141, 0.05273, 0.9141, 0.05273, 0.9141, 0.05273, 0.9141, 0.9482, 0.9316, 0.9482, 0.9316, 0.9482, 0.9316, 0.9482, 0.9316, 0.05273, 0.9141, 0.05273, 0.9141, 0.05273, 0.9141, 0.05273, 0.9141, 0.707, 0.4453, 0.707, 0.4453, 0.707, 0.4453, 0.707, 0.4453, 0.05273, 0.9141, 0.05273, 0.9141, 0.05273, 0.9141, 0.05273, 0.9141, 0.707, 0.4453, 0.707, 0.4453, 0.707, 0.4453, 0.707, 0.4453, 0.05273, 0.9141, 0.05273, 0.9141, 0.05273, 0.9141, 0.05273, 0.9141, 0.05273, 0.9141, 0.05273, 0.9141, 0.05273, 0.9141, 0.05273, 0.9141, 0.05273, 0.9141, 0.05273, 0.9141, 0.05273, 0.9141, 0.05273, 0.9141, 0.05273, 0.9141, 0.05273, 0.9141, 0.05273, 0.9141, 0.05273, 0.9141, 0.05273, 0.9141, 0.05273, 0.9141, 0.05273, 0.9141, 0.05273, 0.9141, 0.05273, 0.9141, 0.05273, 0.9141, 0.05273, 0.9141, 0.05273, 0.9141, 0.05273, 0.9141, 0.05273, 0.9141, 0.05273, 0.9141, 0.05273, 0.9141, 0.05273, 0.9141, 0.05273, 0.9141, 0.05273, 0.9141, 0.05273, 0.9141, 0.9482, 0.9316, 0.9482, 0.9316, 0.9482, 0.9316, 0.05273, 0.9141, 0.05273, 0.9141, 0.05273, 0.9141, 0.05273, 0.9141, 0.05273, 0.9141, 0.05273, 0.9141, 0.05273, 0.9141, 0.05273, 0.9141, 0.05273, 0.9141, 0.05273, 0.9141, 0.05273, 0.9141, 0.05273, 0.9141, 0.05273, 0.9141, 0.05273, 0.9141, 0.05273, 0.9141, 0.05273, 0.9141, 0.05273, 0.9141, 0.05273, 0.9141, 0.05273, 0.9141, 0.05273, 0.9141, 0.05273, 0.9141, 0.05273, 0.9141, 0.05273, 0.9141, 0.05273, 0.9141, 0.05273, 0.9141, 0.05273, 0.9141, 0.05273, 0.9141, 0.9482, 0.9316, 0.9482, 0.9316, 0.9482, 0.9316, 0.05273, 0.9141, 0.05273, 0.9141, 0.05273, 0.9141, 0.05273, 0.9141, 0.05273, 0.9141, 0.05273, 0.9141, 0.05273, 0.9141, 0.9482, 0.9316, 0.9482, 0.9316, 0.9482, 0.9316, 0.9482, 0.9316, 0.05273, 0.9141, 0.05273, 0.9141, 0.05273, 0.9141, 0.05273, 0.9141, 0.707, 0.4453, 0.707, 0.4453, 0.707, 0.4453, 0.707, 0.4453, 0.05273, 0.9141, 0.05273, 0.9141, 0.05273, 0.9141, 0.05273, 0.9141, 0.707, 0.4453, 0.707, 0.4453, 0.707, 0.4453, 0.707, 0.4453, 0.05273, 0.9141, 0.05273, 0.9141, 0.05273, 0.9141, 0.05273, 0.9141, 0.05273, 0.9141, 0.05273, 0.9141, 0.05273, 0.9141, 0.05273, 0.9141, 0.05273, 0.9141, 0.05273, 0.9141, 0.05273, 0.9141, 0.05273, 0.9141, 0.05273, 0.9141, 0.05273, 0.9141, 0.05273, 0.9141, 0.05273, 0.9141, 0.707, 0.4453, 0.707, 0.4453, 0.707, 0.4453, 0.707, 0.4453, 0.05273, 0.9141, 0.05273, 0.9141, 0.05273, 0.9141, 0.05273, 0.9141, 0.707, 0.4453, 0.707, 0.4453, 0.707, 0.4453, 0.707, 0.4453, 0.05273, 0.9141, 0.05273, 0.9141, 0.05273, 0.9141, 0.05273, 0.9141, 0.05273, 0.9141, 0.05273, 0.9141, 0.05273, 0.9141, 0.05273, 0.9141, 0.05273, 0.9141, 0.05273, 0.9141, 0.05273, 0.9141, 0.05273, 0.9141, 0.05273, 0.9141, 0.05273, 0.9141, 0.05273, 0.9141, 0.05273, 0.9141, 0.05273, 0.9141, 0.05273, 0.9141, 0.05273, 0.9141, 0.05273, 0.9141, 0.05273, 0.9141, 0.05273, 0.9141, 0.05273, 0.9141, 0.05273, 0.9141, 0.05273, 0.9141, 0.05273, 0.9141, 0.05273, 0.9141, 0.05273, 0.9141, 0.05273, 0.9141, 0.05273, 0.9141, 0.05273, 0.9141, 0.05273, 0.9141, 0.9482, 0.9316, 0.9482, 0.9316, 0.9482, 0.9316, 0.05273, 0.9141, 0.05273, 0.9141, 0.05273, 0.9141, 0.05273, 0.9141, 0.05273, 0.9141, 0.05273, 0.9141, 0.05273, 0.9141, 0.9482, 0.9316, 0.9482, 0.9316, 0.9482, 0.9316, 0.9482, 0.9316, 0.05273, 0.9141, 0.05273, 0.9141, 0.05273, 0.9141, 0.05273, 0.9141, 0.05273, 0.9141, 0.05273, 0.9141, 0.05273, 0.9141, 0.05273, 0.9141, 0.05273, 0.9141, 0.05273, 0.9141, 0.05273, 0.9141, 0.05273, 0.9141, 0.05273, 0.9141, 0.05273, 0.9141, 0.05273, 0.9141, 0.05273, 0.9141, 0.9482, 0.9316, 0.9482, 0.9316, 0.9482, 0.9316, 0.05273, 0.9141, 0.05273, 0.9141, 0.05273, 0.9141, 0.05273, 0.9141, 0.05273, 0.9141, 0.05273, 0.9141, 0.05273, 0.9141, 0.9482, 0.9316, 0.9482, 0.9316, 0.9482, 0.9316, 0.9482, 0.9316, 0.05273, 0.9141, 0.05273, 0.9141, 0.05273, 0.9141, 0.05273, 0.9141, 0.707, 0.4453, 0.707, 0.4453, 0.707, 0.4453, 0.707, 0.4453, 0.05273, 0.9141, 0.05273, 0.9141, 0.05273, 0.9141, 0.05273, 0.9141, 0.707, 0.4453, 0.707, 0.4453, 0.707, 0.4453, 0.707, 0.4453, 0.05273, 0.9141, 0.05273, 0.9141, 0.05273, 0.9141, 0.05273, 0.9141, 0.05273, 0.9141, 0.05273, 0.9141, 0.05273, 0.9141, 0.05273, 0.9141, 0.05273, 0.9141, 0.05273, 0.9141, 0.05273, 0.9141, 0.05273, 0.9141, 0.05273, 0.9141, 0.05273, 0.9141, 0.05273, 0.9141, 0.05273, 0.9141, 0.707, 0.4453, 0.707, 0.4453, 0.707, 0.4453, 0.707, 0.4453, 0.05273, 0.9141, 0.05273, 0.9141, 0.05273, 0.9141, 0.05273, 0.9141, 0.707, 0.4453, 0.707, 0.4453, 0.707, 0.4453, 0.707, 0.4453, 0.05273, 0.9141, 0.05273, 0.9141, 0.05273, 0.9141, 0.05273, 0.9141, 0.05273, 0.9141, 0.05273, 0.9141, 0.05273, 0.9141, 0.05273, 0.9141, 0.05273, 0.9141, 0.05273, 0.9141, 0.05273, 0.9141, 0.05273, 0.9141, 0.05273, 0.9141, 0.05273, 0.9141, 0.05273, 0.9141, 0.05273, 0.9141, 0.05273, 0.9141, 0.05273, 0.9141, 0.05273, 0.9141, 0.05273, 0.9141, 0.05273, 0.9141, 0.05273, 0.9141, 0.05273, 0.9141, 0.05273, 0.9141, 0.05273, 0.9141, 0.05273, 0.9141, 0.05273, 0.9141, 0.05273, 0.9141, 0.05273, 0.9141, 0.05273, 0.9141, 0.05273, 0.9141, 0.05273, 0.9141, 0.9482, 0.9316, 0.9482, 0.9316, 0.9482, 0.9316, 0.05273, 0.9141, 0.05273, 0.9141, 0.05273, 0.9141, 0.05273, 0.9141, 0.05273, 0.9141, 0.05273, 0.9141, 0.05273, 0.9141, 0.9482, 0.9316, 0.9482, 0.9316, 0.9482, 0.9316, 0.9482, 0.9316, 0.05273, 0.9141, 0.05273, 0.9141, 0.05273, 0.9141, 0.05273, 0.9141, 0.05273, 0.9141, 0.05273, 0.9141, 0.05273, 0.9141, 0.05273, 0.9141, 0.05273, 0.9141, 0.05273, 0.9141, 0.05273, 0.9141, 0.05273, 0.9141, 0.05273, 0.9141, 0.05273, 0.9141, 0.05273, 0.9141, 0.05273, 0.9141, 0.9482, 0.9316, 0.9482, 0.9316, 0.9482, 0.9316, 0.05273, 0.9141, 0.05273, 0.9141, 0.05273, 0.9141, 0.05273, 0.9141, 0.05273, 0.9141, 0.05273, 0.9141, 0.05273, 0.9141, 0.9482, 0.9316, 0.9482, 0.9316, 0.9482, 0.9316, 0.9482, 0.9316, 0.05273, 0.9141, 0.05273, 0.9141, 0.05273, 0.9141, 0.05273, 0.9141, 0.707, 0.4453, 0.707, 0.4453, 0.707, 0.4453, 0.707, 0.4453, 0.05273, 0.9141, 0.05273, 0.9141, 0.05273, 0.9141, 0.05273, 0.9141, 0.707, 0.4453, 0.707, 0.4453, 0.707, 0.4453, 0.707, 0.4453, 0.05273, 0.9141, 0.05273, 0.9141, 0.05273, 0.9141, 0.05273, 0.9141, 0.05273, 0.9141, 0.05273, 0.9141, 0.05273, 0.9141, 0.05273, 0.9141, 0.05273, 0.9141, 0.05273, 0.9141, 0.05273, 0.9141, 0.05273, 0.9141, 0.05273, 0.9141, 0.05273, 0.9141, 0.05273, 0.9141, 0.05273, 0.9141, 0.05273, 0.9141, 0.05273, 0.9141, 0.05273, 0.9141, 0.05273, 0.9141, 0.05273, 0.9141, 0.05273, 0.9141, 0.05273, 0.9141, 0.05273, 0.9141, 0.707, 0.4453, 0.707, 0.4453, 0.707, 0.4453, 0.707, 0.4453, 0.05273, 0.9141, 0.05273, 0.9141, 0.05273, 0.9141, 0.05273, 0.9141, 0.05273, 0.9141, 0.05273, 0.9141, 0.05273, 0.9141, 0.05273, 0.9141, 0.05273, 0.9141, 0.05273, 0.9141, 0.05273, 0.9141, 0.05273, 0.9141, 0.05273, 0.9141, 0.05273, 0.9141, 0.05273, 0.9141, 0.05273, 0.9141, 0.05273, 0.9141, 0.05273, 0.9141, 0.05273, 0.9141, 0.05273, 0.9141, 0.05273, 0.9141, 0.05273, 0.9141, 0.05273, 0.9141, 0.05273, 0.9141, 0.05273, 0.9141, 0.05273, 0.9141, 0.05273, 0.9141, 0.05273, 0.9141, 0.05273, 0.9141, 0.05273, 0.9141, 0.05273, 0.9141, 0.05273, 0.9141, 0.9482, 0.9316, 0.9482, 0.9316, 0.9482, 0.9316, 0.05273, 0.9141, 0.05273, 0.9141, 0.05273, 0.9141, 0.05273, 0.9141, 0.05273, 0.9141, 0.05273, 0.9141, 0.05273, 0.9141, 0.9482, 0.9316, 0.9482, 0.9316, 0.9482, 0.9316, 0.9482, 0.9316, 0.05273, 0.9141, 0.05273, 0.9141, 0.05273, 0.9141, 0.05273, 0.9141, 0.707, 0.4453, 0.707, 0.4453, 0.707, 0.4453, 0.707, 0.4453, 0.05273, 0.9141, 0.05273, 0.9141, 0.05273, 0.9141, 0.05273, 0.9141, 0.05273, 0.9141, 0.05273, 0.9141, 0.05273, 0.9141, 0.05273, 0.9141, 0.9482, 0.9316, 0.9482, 0.9316, 0.9482, 0.9316, 0.05273, 0.9141, 0.05273, 0.9141, 0.05273, 0.9141, 0.05273, 0.9141, 0.05273, 0.9141, 0.05273, 0.9141, 0.05273, 0.9141, 0.9482, 0.9316, 0.9482, 0.9316, 0.9482, 0.9316, 0.9482, 0.9316, 0.05273, 0.9141, 0.05273, 0.9141, 0.05273, 0.9141, 0.05273, 0.9141, 0.707, 0.4453, 0.707, 0.4453, 0.707, 0.4453, 0.707, 0.4453, 0.05273, 0.9141, 0.05273, 0.9141, 0.05273, 0.9141, 0.05273, 0.9141, 0.707, 0.4453, 0.707, 0.4453, 0.707, 0.4453, 0.707, 0.4453, 0.05273, 0.9141, 0.05273, 0.9141, 0.05273, 0.9141, 0.05273, 0.9141, 0.05273, 0.9141, 0.05273, 0.9141, 0.05273, 0.9141, 0.05273, 0.9141, 0.05273, 0.9141, 0.05273, 0.9141, 0.05273, 0.9141, 0.05273, 0.9141, 0.05273, 0.9141, 0.05273, 0.9141, 0.05273, 0.9141, 0.05273, 0.9141, 0.05273, 0.9141, 0.05273, 0.9141, 0.05273, 0.9141, 0.05273, 0.9141, 0.05273, 0.9141, 0.05273, 0.9141, 0.05273, 0.9141, 0.05273, 0.9141, 0.05273, 0.9141, 0.05273, 0.9141, 0.05273, 0.9141, 0.05273, 0.9141, 0.05273, 0.9141, 0.05273, 0.9141, 0.05273, 0.9141, 0.05273, 0.9141, 0.05273, 0.9141, 0.05273, 0.9141, 0.05273, 0.9141, 0.05273, 0.9141, 0.05273, 0.9141, 0.05273, 0.9141, 0.05273, 0.9141, 0.05273, 0.9141, 0.05273, 0.9141, 0.05273, 0.9141, 0.05273, 0.9141, 0.05273, 0.9141, 0.05273, 0.9141, 0.05273, 0.9141, 0.05273, 0.9141, 0.05273, 0.9141, 0.05273, 0.9141, 0.05273, 0.9141, 0.05273, 0.9141, 0.05273, 0.9141, 0.05273, 0.9141, 0.05273, 0.9141, 0.05273, 0.9141, 0.05273, 0.9141, 0.9482, 0.9316, 0.9482, 0.9316, 0.9482, 0.9316, 0.05273, 0.9141, 0.05273, 0.9141, 0.05273, 0.9141, 0.05273, 0.9141, 0.05273, 0.9141, 0.05273, 0.9141, 0.05273, 0.9141, 0.9482, 0.9316, 0.9482, 0.9316, 0.9482, 0.9316, 0.9482, 0.9316, 0.05273, 0.9141, 0.05273, 0.9141, 0.05273, 0.9141, 0.05273, 0.9141, 0.707, 0.4453, 0.707, 0.4453, 0.707, 0.4453, 0.707, 0.4453, 0.05273, 0.9141, 0.05273, 0.9141, 0.05273, 0.9141, 0.05273, 0.9141, 0.707, 0.4453, 0.707, 0.4453, 0.707, 0.4453, 0.707, 0.4453, 0.9482, 0.9316, 0.9482, 0.9316, 0.9482, 0.9316, 0.05273, 0.9141, 0.05273, 0.9141, 0.05273, 0.9141, 0.05273, 0.9141, 0.05273, 0.9141, 0.05273, 0.9141, 0.05273, 0.9141, 0.9482, 0.9316, 0.9482, 0.9316, 0.9482, 0.9316, 0.9482, 0.9316, 0.05273, 0.9141, 0.05273, 0.9141, 0.05273, 0.9141, 0.05273, 0.9141, 0.707, 0.4453, 0.707, 0.4453, 0.707, 0.4453, 0.707, 0.4453, 0.05273, 0.9141, 0.05273, 0.9141, 0.05273, 0.9141, 0.05273, 0.9141, 0.707, 0.4453, 0.707, 0.4453, 0.707, 0.4453, 0.707, 0.4453, 0.05273, 0.9141, 0.05273, 0.9141, 0.05273, 0.9141, 0.05273, 0.9141, 0.05273, 0.9141, 0.05273, 0.9141, 0.05273, 0.9141, 0.05273, 0.9141, 0.05273, 0.9141, 0.05273, 0.9141, 0.05273, 0.9141, 0.05273, 0.9141, 0.05273, 0.9141, 0.05273, 0.9141, 0.05273, 0.9141, 0.05273, 0.9141, 0.05273, 0.9141, 0.05273, 0.9141, 0.05273, 0.9141, 0.05273, 0.9141, 0.05273, 0.9141, 0.05273, 0.9141, 0.05273, 0.9141, 0.05273, 0.9141, 0.05273, 0.9141, 0.05273, 0.9141, 0.05273, 0.9141, 0.05273, 0.9141, 0.05273, 0.9141, 0.05273, 0.9141, 0.05273, 0.9141, 0.05273, 0.9141, 0.05273, 0.9141, 0.05273, 0.9141, 0.05273, 0.9141, 0.05273, 0.9141, 0.05273, 0.9141, 0.05273, 0.9141, 0.05273, 0.9141, 0.05273, 0.9141, 0.05273, 0.9141, 0.05273, 0.9141, 0.05273, 0.9141, 0.05273, 0.9141, 0.05273, 0.9141, 0.05273, 0.9141, 0.05273, 0.9141, 0.05273, 0.9141, 0.05273, 0.9141, 0.05273, 0.9141, 0.05273, 0.9141, 0.05273, 0.9141, 0.05273, 0.9141, 0.05273, 0.9141, 0.05273, 0.9141, 0.05273, 0.9141, 0.05273, 0.9141, 0.05273, 0.9141, 0.05273, 0.9141, 0.05273, 0.9141, 0.9482, 0.9316, 0.9482, 0.9316, 0.9482, 0.9316, 0.05273, 0.9141, 0.05273, 0.9141, 0.05273, 0.9141, 0.05273, 0.9141, 0.05273, 0.9141, 0.05273, 0.9141, 0.05273, 0.9141, 0.9482, 0.9316, 0.9482, 0.9316, 0.9482, 0.9316, 0.9482, 0.9316, 0.05273, 0.9141, 0.05273, 0.9141, 0.05273, 0.9141, 0.05273, 0.9141, 0.707, 0.4453, 0.707, 0.4453, 0.707, 0.4453, 0.707, 0.4453, 0.05273, 0.9141, 0.05273, 0.9141, 0.05273, 0.9141, 0.05273, 0.9141, 0.707, 0.4453, 0.707, 0.4453, 0.707, 0.4453, 0.707, 0.4453, 0.05273, 0.9141, 0.05273, 0.9141, 0.05273, 0.9141, 0.05273, 0.9141, 0.05273, 0.9141, 0.05273, 0.9141, 0.05273, 0.9141, 0.05273, 0.9141, 0.9482, 0.9316, 0.9482, 0.9316, 0.9482, 0.9316, 0.9482, 0.9316, 0.05273, 0.9141, 0.05273, 0.9141, 0.05273, 0.9141, 0.05273, 0.9141, 0.707, 0.4453, 0.707, 0.4453, 0.707, 0.4453, 0.707, 0.4453, 0.05273, 0.9141, 0.05273, 0.9141, 0.05273, 0.9141, 0.05273, 0.9141, 0.707, 0.4453, 0.707, 0.4453, 0.707, 0.4453, 0.707, 0.4453, 0.05273, 0.9141, 0.05273, 0.9141, 0.05273, 0.9141, 0.05273, 0.9141, 0.05273, 0.9141, 0.05273, 0.9141, 0.05273, 0.9141, 0.05273, 0.9141, 0.05273, 0.9141, 0.05273, 0.9141, 0.05273, 0.9141, 0.05273, 0.9141, 0.05273, 0.9141, 0.05273, 0.9141, 0.05273, 0.9141, 0.05273, 0.9141, 0.05273, 0.9141, 0.05273, 0.9141, 0.05273, 0.9141, 0.05273, 0.9141, 0.05273, 0.9141, 0.05273, 0.9141, 0.05273, 0.9141, 0.05273, 0.9141, 0.05273, 0.9141, 0.05273, 0.9141, 0.05273, 0.9141, 0.05273, 0.9141, 0.05273, 0.9141, 0.05273, 0.9141, 0.05273, 0.9141, 0.05273, 0.9141, 0.9482, 0.9316, 0.9482, 0.9316, 0.9482, 0.9316, 0.05273, 0.9141, 0.05273, 0.9141, 0.05273, 0.9141, 0.05273, 0.9141, 0.05273, 0.9141, 0.05273, 0.9141, 0.05273, 0.9141, 0.05273, 0.9141, 0.05273, 0.9141, 0.05273, 0.9141, 0.05273, 0.9141, 0.05273, 0.9141, 0.05273, 0.9141, 0.05273, 0.9141, 0.05273, 0.9141, 0.05273, 0.9141, 0.05273, 0.9141, 0.05273, 0.9141, 0.05273, 0.9141, 0.05273, 0.9141, 0.05273, 0.9141, 0.05273, 0.9141, 0.05273, 0.9141, 0.05273, 0.9141, 0.05273, 0.9141, 0.05273, 0.9141, 0.05273, 0.9141, 0.9482, 0.9316, 0.9482, 0.9316, 0.9482, 0.9316, 0.05273, 0.9141, 0.05273, 0.9141, 0.05273, 0.9141, 0.05273, 0.9141, 0.05273, 0.9141, 0.05273, 0.9141, 0.05273, 0.9141, 0.9482, 0.9316, 0.9482, 0.9316, 0.9482, 0.9316, 0.9482, 0.9316, 0.05273, 0.9141, 0.05273, 0.9141, 0.05273, 0.9141, 0.05273, 0.9141, 0.707, 0.4453, 0.707, 0.4453, 0.707, 0.4453, 0.707, 0.4453, 0.05273, 0.9141, 0.05273, 0.9141, 0.05273, 0.9141, 0.05273, 0.9141, 0.707, 0.4453, 0.707, 0.4453, 0.707, 0.4453, 0.707, 0.4453, 0.05273, 0.9141, 0.05273, 0.9141, 0.05273, 0.9141, 0.05273, 0.9141, 0.05273, 0.9141, 0.05273, 0.9141, 0.05273, 0.9141, 0.05273, 0.9141, 0.9482, 0.9316, 0.9482, 0.9316, 0.9482, 0.9316, 0.9482, 0.9316, 0.05273, 0.9141, 0.05273, 0.9141, 0.05273, 0.9141, 0.05273, 0.9141, 0.707, 0.4453, 0.707, 0.4453, 0.707, 0.4453, 0.707, 0.4453, 0.05273, 0.9141, 0.05273, 0.9141, 0.05273, 0.9141, 0.05273, 0.9141, 0.707, 0.4453, 0.707, 0.4453, 0.707, 0.4453, 0.707, 0.4453, 0.05273, 0.9141, 0.05273, 0.9141, 0.05273, 0.9141, 0.05273, 0.9141, 0.05273, 0.9141, 0.05273, 0.9141, 0.05273, 0.9141, 0.05273, 0.9141, 0.05273, 0.9141, 0.05273, 0.9141, 0.05273, 0.9141, 0.05273, 0.9141, 0.05273, 0.9141, 0.05273, 0.9141, 0.05273, 0.9141, 0.05273, 0.9141, 0.05273, 0.9141, 0.05273, 0.9141, 0.05273, 0.9141, 0.05273, 0.9141, 0.05273, 0.9141, 0.05273, 0.9141, 0.05273, 0.9141, 0.05273, 0.9141, 0.05273, 0.9141, 0.05273, 0.9141, 0.05273, 0.9141, 0.05273, 0.9141, 0.05273, 0.9141, 0.05273, 0.9141, 0.05273, 0.9141, 0.05273, 0.9141, 0.9482, 0.9316, 0.9482, 0.9316, 0.9482, 0.9316, 0.05273, 0.9141, 0.05273, 0.9141, 0.05273, 0.9141, 0.05273, 0.9141, 0.05273, 0.9141, 0.05273, 0.9141, 0.05273, 0.9141, 0.05273, 0.9141, 0.05273, 0.9141, 0.05273, 0.9141, 0.05273, 0.9141, 0.05273, 0.9141, 0.05273, 0.9141, 0.05273, 0.9141, 0.05273, 0.9141, 0.05273, 0.9141, 0.05273, 0.9141, 0.05273, 0.9141, 0.05273, 0.9141, 0.05273, 0.9141, 0.05273, 0.9141, 0.05273, 0.9141, 0.05273, 0.9141, 0.05273, 0.9141, 0.05273, 0.9141, 0.05273, 0.9141, 0.05273, 0.9141, 0.9482, 0.9316, 0.9482, 0.9316, 0.9482, 0.9316, 0.05273, 0.9141, 0.05273, 0.9141, 0.05273, 0.9141, 0.05273, 0.9141, 0.05273, 0.9141, 0.05273, 0.9141, 0.05273, 0.9141, 0.9482, 0.9316, 0.9482, 0.9316, 0.9482, 0.9316, 0.9482, 0.9316, 0.05273, 0.9141, 0.05273, 0.9141, 0.05273, 0.9141, 0.05273, 0.9141, 0.707, 0.4453, 0.707, 0.4453, 0.707, 0.4453, 0.707, 0.4453, 0.05273, 0.9141, 0.05273, 0.9141, 0.05273, 0.9141, 0.05273, 0.9141, 0.707, 0.4453, 0.707, 0.4453, 0.707, 0.4453, 0.707, 0.4453, 0.05273, 0.9141, 0.05273, 0.9141, 0.05273, 0.9141, 0.05273, 0.9141, 0.05273, 0.9141, 0.05273, 0.9141, 0.05273, 0.9141, 0.05273, 0.9141, 0.05273, 0.9141, 0.05273, 0.9141, 0.05273, 0.9141, 0.05273, 0.9141, 0.05273, 0.9141, 0.05273, 0.9141, 0.05273, 0.9141, 0.05273, 0.9141, 0.707, 0.4453, 0.707, 0.4453, 0.707, 0.4453, 0.707, 0.4453, 0.05273, 0.9141, 0.05273, 0.9141, 0.05273, 0.9141, 0.05273, 0.9141, 0.707, 0.4453, 0.707, 0.4453, 0.707, 0.4453, 0.707, 0.4453, 0.05273, 0.9141, 0.05273, 0.9141, 0.05273, 0.9141, 0.05273, 0.9141, 0.05273, 0.9141, 0.05273, 0.9141, 0.05273, 0.9141, 0.05273, 0.9141, 0.05273, 0.9141, 0.05273, 0.9141, 0.05273, 0.9141, 0.05273, 0.9141, 0.05273, 0.9141, 0.05273, 0.9141, 0.05273, 0.9141, 0.05273, 0.9141, 0.05273, 0.9141, 0.05273, 0.9141, 0.05273, 0.9141, 0.05273, 0.9141, 0.05273, 0.9141, 0.05273, 0.9141, 0.05273, 0.9141, 0.05273, 0.9141, 0.05273, 0.9141, 0.05273, 0.9141, 0.05273, 0.9141, 0.05273, 0.9141, 0.05273, 0.9141, 0.05273, 0.9141, 0.05273, 0.9141, 0.05273, 0.9141, 0.9482, 0.9316, 0.9482, 0.9316, 0.9482, 0.9316, 0.05273, 0.9141, 0.05273, 0.9141, 0.05273, 0.9141, 0.05273, 0.9141, 0.05273, 0.9141, 0.05273, 0.9141, 0.05273, 0.9141, 0.9482, 0.9316, 0.9482, 0.9316, 0.9482, 0.9316, 0.9482, 0.9316, 0.05273, 0.9141, 0.05273, 0.9141, 0.05273, 0.9141, 0.05273, 0.9141, 0.05273, 0.9141, 0.05273, 0.9141, 0.05273, 0.9141, 0.05273, 0.9141, 0.05273, 0.9141, 0.05273, 0.9141, 0.05273, 0.9141, 0.05273, 0.9141, 0.05273, 0.9141, 0.05273, 0.9141, 0.05273, 0.9141, 0.05273, 0.9141, 0.9482, 0.9316, 0.9482, 0.9316, 0.9482, 0.9316, 0.05273, 0.9141, 0.05273, 0.9141, 0.05273, 0.9141, 0.05273, 0.9141, 0.05273, 0.9141, 0.05273, 0.9141, 0.05273, 0.9141, 0.9482, 0.9316, 0.9482, 0.9316, 0.9482, 0.9316, 0.9482, 0.9316, 0.05273, 0.9141, 0.05273, 0.9141, 0.05273, 0.9141, 0.05273, 0.9141, 0.707, 0.4453, 0.707, 0.4453, 0.707, 0.4453, 0.707, 0.4453, 0.05273, 0.9141, 0.05273, 0.9141, 0.05273, 0.9141, 0.05273, 0.9141, 0.707, 0.4453, 0.707, 0.4453, 0.707, 0.4453, 0.707, 0.4453, 0.05273, 0.9141, 0.05273, 0.9141, 0.05273, 0.9141, 0.05273, 0.9141, 0.05273, 0.9141, 0.05273, 0.9141, 0.05273, 0.9141, 0.05273, 0.9141, 0.05273, 0.9141, 0.05273, 0.9141, 0.05273, 0.9141, 0.05273, 0.9141, 0.05273, 0.9141, 0.05273, 0.9141, 0.05273, 0.9141, 0.05273, 0.9141, 0.05273, 0.9141, 0.05273, 0.9141, 0.05273, 0.9141, 0.05273, 0.9141, 0.707, 0.4453, 0.707, 0.4453, 0.707, 0.4453, 0.707, 0.4453, 0.05273, 0.9141, 0.05273, 0.9141, 0.05273, 0.9141, 0.05273, 0.9141, 0.05273, 0.9141, 0.05273, 0.9141, 0.05273, 0.9141, 0.05273, 0.9141, 0.05273, 0.9141, 0.05273, 0.9141, 0.05273, 0.9141, 0.05273, 0.9141, 0.05273, 0.9141, 0.05273, 0.9141, 0.05273, 0.9141, 0.05273, 0.9141, 0.05273, 0.9141, 0.05273, 0.9141, 0.05273, 0.9141, 0.05273, 0.9141, 0.05273, 0.9141, 0.05273, 0.9141, 0.05273, 0.9141, 0.05273, 0.9141, 0.05273, 0.9141, 0.05273, 0.9141, 0.05273, 0.9141, 0.05273, 0.9141, 0.05273, 0.9141, 0.05273, 0.9141, 0.05273, 0.9141, 0.05273, 0.9141, 0.9482, 0.9316, 0.9482, 0.9316, 0.9482, 0.9316, 0.05273, 0.9141, 0.05273, 0.9141, 0.05273, 0.9141, 0.05273, 0.9141, 0.05273, 0.9141, 0.05273, 0.9141, 0.05273, 0.9141, 0.9482, 0.9316, 0.9482, 0.9316, 0.9482, 0.9316, 0.9482, 0.9316, 0.05273, 0.9141, 0.05273, 0.9141, 0.05273, 0.9141, 0.05273, 0.9141, 0.707, 0.4453, 0.707, 0.4453, 0.707, 0.4453, 0.707, 0.4453, 0.05273, 0.9141, 0.05273, 0.9141, 0.05273, 0.9141, 0.05273, 0.9141, 0.05273, 0.9141, 0.05273, 0.9141, 0.05273, 0.9141, 0.05273, 0.9141, 0.9482, 0.9316, 0.9482, 0.9316, 0.9482, 0.9316, 0.05273, 0.9141, 0.05273, 0.9141, 0.05273, 0.9141, 0.05273, 0.9141, 0.05273, 0.9141, 0.05273, 0.9141, 0.05273, 0.9141, 0.9482, 0.9316, 0.9482, 0.9316, 0.9482, 0.9316, 0.9482, 0.9316, 0.05273, 0.9141, 0.05273, 0.9141, 0.05273, 0.9141, 0.05273, 0.9141, 0.707, 0.4453, 0.707, 0.4453, 0.707, 0.4453, 0.707, 0.4453, 0.05273, 0.9141, 0.05273, 0.9141, 0.05273, 0.9141, 0.05273, 0.9141, 0.707, 0.4453, 0.707, 0.4453, 0.707, 0.4453, 0.707, 0.4453, 0.05273, 0.9141, 0.05273, 0.9141, 0.05273, 0.9141, 0.05273, 0.9141, 0.05273, 0.9141, 0.05273, 0.9141, 0.05273, 0.9141, 0.05273, 0.9141, 0.05273, 0.9141, 0.05273, 0.9141, 0.05273, 0.9141, 0.05273, 0.9141, 0.05273, 0.9141, 0.05273, 0.9141, 0.05273, 0.9141, 0.05273, 0.9141, 0.05273, 0.9141, 0.05273, 0.9141, 0.05273, 0.9141, 0.05273, 0.9141, 0.05273, 0.9141, 0.05273, 0.9141, 0.05273, 0.9141, 0.05273, 0.9141, 0.707, 0.4453, 0.707, 0.4453, 0.707, 0.4453, 0.707, 0.4453, 0.05273, 0.9141, 0.05273, 0.9141, 0.05273, 0.9141, 0.05273, 0.9141, 0.05273, 0.9141, 0.05273, 0.9141, 0.05273, 0.9141, 0.05273, 0.9141, 0.05273, 0.9141, 0.05273, 0.9141, 0.05273, 0.9141, 0.05273, 0.9141, 0.05273, 0.9141, 0.05273, 0.9141, 0.05273, 0.9141, 0.05273, 0.9141, 0.05273, 0.9141, 0.05273, 0.9141, 0.05273, 0.9141, 0.05273, 0.9141, 0.05273, 0.9141, 0.05273, 0.9141, 0.05273, 0.9141, 0.05273, 0.9141, 0.05273, 0.9141, 0.05273, 0.9141, 0.05273, 0.9141, 0.05273, 0.9141, 0.05273, 0.9141, 0.05273, 0.9141, 0.05273, 0.9141, 0.05273, 0.9141, 0.9482, 0.9316, 0.9482, 0.9316, 0.9482, 0.9316, 0.05273, 0.9141, 0.05273, 0.9141, 0.05273, 0.9141, 0.05273, 0.9141, 0.05273, 0.9141, 0.05273, 0.9141, 0.05273, 0.9141, 0.9482, 0.9316, 0.9482, 0.9316, 0.9482, 0.9316, 0.9482, 0.9316, 0.05273, 0.9141, 0.05273, 0.9141, 0.05273, 0.9141, 0.05273, 0.9141, 0.707, 0.4453, 0.707, 0.4453, 0.707, 0.4453, 0.707, 0.4453, 0.05273, 0.9141, 0.05273, 0.9141, 0.05273, 0.9141, 0.05273, 0.9141, 0.05273, 0.9141, 0.05273, 0.9141, 0.05273, 0.9141, 0.05273, 0.9141, 0.9482, 0.9316, 0.9482, 0.9316, 0.9482, 0.9316, 0.05273, 0.9141, 0.05273, 0.9141, 0.05273, 0.9141, 0.05273, 0.9141, 0.05273, 0.9141, 0.05273, 0.9141, 0.05273, 0.9141, 0.9482, 0.9316, 0.9482, 0.9316, 0.9482, 0.9316, 0.9482, 0.9316, 0.05273, 0.9141, 0.05273, 0.9141, 0.05273, 0.9141, 0.05273, 0.9141, 0.707, 0.4453, 0.707, 0.4453, 0.707, 0.4453, 0.707, 0.4453, 0.05273, 0.9141, 0.05273, 0.9141, 0.05273, 0.9141, 0.05273, 0.9141, 0.707, 0.4453, 0.707, 0.4453, 0.707, 0.4453, 0.707, 0.4453, 0.05273, 0.9141, 0.05273, 0.9141, 0.05273, 0.9141, 0.05273, 0.9141, 0.05273, 0.9141, 0.05273, 0.9141, 0.05273, 0.9141, 0.05273, 0.9141, 0.05273, 0.9141, 0.05273, 0.9141, 0.05273, 0.9141, 0.05273, 0.9141, 0.05273, 0.9141, 0.05273, 0.9141, 0.05273, 0.9141, 0.05273, 0.9141, 0.05273, 0.9141, 0.05273, 0.9141, 0.05273, 0.9141, 0.05273, 0.9141, 0.05273, 0.9141, 0.05273, 0.9141, 0.05273, 0.9141, 0.05273, 0.9141, 0.05273, 0.9141, 0.05273, 0.9141, 0.05273, 0.9141, 0.05273, 0.9141, 0.05273, 0.9141, 0.05273, 0.9141, 0.05273, 0.9141, 0.05273, 0.9141, 0.05273, 0.9141, 0.05273, 0.9141, 0.05273, 0.9141, 0.05273, 0.9141, 0.05273, 0.9141, 0.05273, 0.9141, 0.05273, 0.9141, 0.05273, 0.9141, 0.05273, 0.9141, 0.05273, 0.9141, 0.05273, 0.9141, 0.05273, 0.9141, 0.05273, 0.9141, 0.05273, 0.9141, 0.05273, 0.9141, 0.05273, 0.9141, 0.05273, 0.9141, 0.05273, 0.9141, 0.05273, 0.9141, 0.05273, 0.9141, 0.05273, 0.9141, 0.05273, 0.9141, 0.05273, 0.9141, 0.05273, 0.9141, 0.05273, 0.9141, 0.05273, 0.9141, 0.05273, 0.9141, 0.05273, 0.9141, 0.9482, 0.9316, 0.9482, 0.9316, 0.9482, 0.9316, 0.05273, 0.9141, 0.05273, 0.9141, 0.05273, 0.9141, 0.05273, 0.9141, 0.05273, 0.9141, 0.05273, 0.9141, 0.05273, 0.9141, 0.9482, 0.9316, 0.9482, 0.9316, 0.9482, 0.9316, 0.9482, 0.9316, 0.05273, 0.9141, 0.05273, 0.9141, 0.05273, 0.9141, 0.05273, 0.9141, 0.707, 0.4453, 0.707, 0.4453, 0.707, 0.4453, 0.707, 0.4453, 0.05273, 0.9141, 0.05273, 0.9141, 0.05273, 0.9141, 0.05273, 0.9141, 0.707, 0.4453, 0.707, 0.4453, 0.707, 0.4453, 0.707, 0.4453, 0.9482, 0.9316, 0.9482, 0.9316, 0.9482, 0.9316, 0.05273, 0.9141, 0.05273, 0.9141, 0.05273, 0.9141, 0.05273, 0.9141, 0.05273, 0.9141, 0.05273, 0.9141, 0.05273, 0.9141, 0.9482, 0.9316, 0.9482, 0.9316, 0.9482, 0.9316, 0.9482, 0.9316, 0.05273, 0.9141, 0.05273, 0.9141, 0.05273, 0.9141, 0.05273, 0.9141, 0.707, 0.4453, 0.707, 0.4453, 0.707, 0.4453, 0.707, 0.4453, 0.05273, 0.9141, 0.05273, 0.9141, 0.05273, 0.9141, 0.05273, 0.9141, 0.707, 0.4453, 0.707, 0.4453, 0.707, 0.4453, 0.707, 0.4453, 0.05273, 0.9141, 0.05273, 0.9141, 0.05273, 0.9141, 0.05273, 0.9141, 0.05273, 0.9141, 0.05273, 0.9141, 0.05273, 0.9141, 0.05273, 0.9141, 0.05273, 0.9141, 0.05273, 0.9141, 0.05273, 0.9141, 0.05273, 0.9141, 0.05273, 0.9141, 0.05273, 0.9141, 0.05273, 0.9141, 0.05273, 0.9141, 0.05273, 0.9141, 0.05273, 0.9141, 0.05273, 0.9141, 0.05273, 0.9141, 0.05273, 0.9141, 0.05273, 0.9141, 0.05273, 0.9141, 0.05273, 0.9141, 0.05273, 0.9141, 0.05273, 0.9141, 0.05273, 0.9141, 0.05273, 0.9141, 0.05273, 0.9141, 0.05273, 0.9141, 0.05273, 0.9141, 0.05273, 0.9141, 0.05273, 0.9141, 0.05273, 0.9141, 0.05273, 0.9141, 0.05273, 0.9141, 0.05273, 0.9141, 0.05273, 0.9141, 0.05273, 0.9141, 0.05273, 0.9141, 0.05273, 0.9141, 0.05273, 0.9141, 0.05273, 0.9141, 0.05273, 0.9141, 0.05273, 0.9141, 0.05273, 0.9141, 0.05273, 0.9141, 0.05273, 0.9141, 0.05273, 0.9141, 0.05273, 0.9141, 0.05273, 0.9141, 0.05273, 0.9141, 0.05273, 0.9141, 0.05273, 0.9141, 0.05273, 0.9141, 0.05273, 0.9141, 0.05273, 0.9141, 0.05273, 0.9141, 0.05273, 0.9141, 0.05273, 0.9141, 0.9482, 0.9316, 0.9482, 0.9316, 0.9482, 0.9316, 0.05273, 0.9141, 0.05273, 0.9141, 0.05273, 0.9141, 0.05273, 0.9141, 0.05273, 0.9141, 0.05273, 0.9141, 0.05273, 0.9141, 0.9482, 0.9316, 0.9482, 0.9316, 0.9482, 0.9316, 0.9482, 0.9316, 0.05273, 0.9141, 0.05273, 0.9141, 0.05273, 0.9141, 0.05273, 0.9141, 0.707, 0.4453, 0.707, 0.4453, 0.707, 0.4453, 0.707, 0.4453, 0.05273, 0.9141, 0.05273, 0.9141, 0.05273, 0.9141, 0.05273, 0.9141, 0.707, 0.4453, 0.707, 0.4453, 0.707, 0.4453, 0.707, 0.4453, 0.05273, 0.9141, 0.05273, 0.9141, 0.05273, 0.9141, 0.05273, 0.9141, 0.05273, 0.9141, 0.05273, 0.9141, 0.05273, 0.9141, 0.05273, 0.9141, 0.9482, 0.9316, 0.9482, 0.9316, 0.9482, 0.9316, 0.9482, 0.9316, 0.05273, 0.9141, 0.05273, 0.9141, 0.05273, 0.9141, 0.05273, 0.9141, 0.707, 0.4453, 0.707, 0.4453, 0.707, 0.4453, 0.707, 0.4453, 0.05273, 0.9141, 0.05273, 0.9141, 0.05273, 0.9141, 0.05273, 0.9141, 0.707, 0.4453, 0.707, 0.4453, 0.707, 0.4453, 0.707, 0.4453, 0.05273, 0.9141, 0.05273, 0.9141, 0.05273, 0.9141, 0.05273, 0.9141, 0.05273, 0.9141, 0.05273, 0.9141, 0.05273, 0.9141, 0.05273, 0.9141, 0.05273, 0.9141, 0.05273, 0.9141, 0.05273, 0.9141, 0.05273, 0.9141, 0.05273, 0.9141, 0.05273, 0.9141, 0.05273, 0.9141, 0.05273, 0.9141, 0.05273, 0.9141, 0.05273, 0.9141, 0.05273, 0.9141, 0.05273, 0.9141, 0.05273, 0.9141, 0.05273, 0.9141, 0.05273, 0.9141, 0.05273, 0.9141, 0.05273, 0.9141, 0.05273, 0.9141, 0.05273, 0.9141, 0.05273, 0.9141, 0.05273, 0.9141, 0.05273, 0.9141, 0.05273, 0.9141, 0.05273, 0.9141, 0.9482, 0.9316, 0.9482, 0.9316, 0.9482, 0.9316, 0.05273, 0.9141, 0.05273, 0.9141, 0.05273, 0.9141, 0.05273, 0.9141, 0.05273, 0.9141, 0.05273, 0.9141, 0.05273, 0.9141, 0.05273, 0.9141, 0.05273, 0.9141, 0.05273, 0.9141, 0.05273, 0.9141, 0.05273, 0.9141, 0.05273, 0.9141, 0.05273, 0.9141, 0.05273, 0.9141, 0.05273, 0.9141, 0.05273, 0.9141, 0.05273, 0.9141, 0.05273, 0.9141, 0.05273, 0.9141, 0.05273, 0.9141, 0.05273, 0.9141, 0.05273, 0.9141, 0.05273, 0.9141, 0.05273, 0.9141, 0.05273, 0.9141, 0.05273, 0.9141, 0.9482, 0.9316, 0.9482, 0.9316, 0.9482, 0.9316, 0.05273, 0.9141, 0.05273, 0.9141, 0.05273, 0.9141, 0.05273, 0.9141, 0.05273, 0.9141, 0.05273, 0.9141, 0.05273, 0.9141, 0.9482, 0.9316, 0.9482, 0.9316, 0.9482, 0.9316, 0.9482, 0.9316, 0.05273, 0.9141, 0.05273, 0.9141, 0.05273, 0.9141, 0.05273, 0.9141, 0.707, 0.4453, 0.707, 0.4453, 0.707, 0.4453, 0.707, 0.4453, 0.05273, 0.9141, 0.05273, 0.9141, 0.05273, 0.9141, 0.05273, 0.9141, 0.707, 0.4453, 0.707, 0.4453, 0.707, 0.4453, 0.707, 0.4453, 0.05273, 0.9141, 0.05273, 0.9141, 0.05273, 0.9141, 0.05273, 0.9141, 0.05273, 0.9141, 0.05273, 0.9141, 0.05273, 0.9141, 0.05273, 0.9141, 0.05273, 0.9141, 0.05273, 0.9141, 0.05273, 0.9141, 0.05273, 0.9141, 0.707, 0.4453, 0.707, 0.4453, 0.707, 0.4453, 0.707, 0.4453, 0.05273, 0.9141, 0.05273, 0.9141, 0.05273, 0.9141, 0.05273, 0.9141, 0.05273, 0.9141, 0.05273, 0.9141, 0.05273, 0.9141, 0.05273, 0.9141, 0.05273, 0.9141, 0.05273, 0.9141, 0.05273, 0.9141, 0.05273, 0.9141, 0.05273, 0.9141, 0.05273, 0.9141, 0.05273, 0.9141, 0.05273, 0.9141, 0.05273, 0.9141, 0.05273, 0.9141, 0.05273, 0.9141, 0.05273, 0.9141, 0.05273, 0.9141, 0.05273, 0.9141, 0.05273, 0.9141, 0.05273, 0.9141, 0.05273, 0.9141, 0.05273, 0.9141, 0.05273, 0.9141, 0.05273, 0.9141, 0.05273, 0.9141, 0.05273, 0.9141, 0.05273, 0.9141, 0.05273, 0.9141, 0.05273, 0.9141, 0.05273, 0.9141, 0.05273, 0.9141, 0.05273, 0.9141, 0.9482, 0.9316, 0.9482, 0.9316, 0.9482, 0.9316, 0.05273, 0.9141, 0.05273, 0.9141, 0.05273, 0.9141, 0.05273, 0.9141, 0.05273, 0.9141, 0.05273, 0.9141, 0.05273, 0.9141, 0.9482, 0.9316, 0.9482, 0.9316, 0.9482, 0.9316, 0.9482, 0.9316, 0.05273, 0.9141, 0.05273, 0.9141, 0.05273, 0.9141, 0.05273, 0.9141, 0.05273, 0.9141, 0.05273, 0.9141, 0.05273, 0.9141, 0.05273, 0.9141, 0.05273, 0.9141, 0.05273, 0.9141, 0.05273, 0.9141, 0.05273, 0.9141, 0.05273, 0.9141, 0.05273, 0.9141, 0.05273, 0.9141, 0.05273, 0.9141, 0.9482, 0.9316, 0.9482, 0.9316, 0.9482, 0.9316, 0.05273, 0.9141, 0.05273, 0.9141, 0.05273, 0.9141, 0.05273, 0.9141, 0.05273, 0.9141, 0.05273, 0.9141, 0.05273, 0.9141, 0.9482, 0.9316, 0.9482, 0.9316, 0.9482, 0.9316, 0.9482, 0.9316, 0.05273, 0.9141, 0.05273, 0.9141, 0.05273, 0.9141, 0.05273, 0.9141, 0.707, 0.4453, 0.707, 0.4453, 0.707, 0.4453, 0.707, 0.4453, 0.05273, 0.9141, 0.05273, 0.9141, 0.05273, 0.9141, 0.05273, 0.9141, 0.707, 0.4453, 0.707, 0.4453, 0.707, 0.4453, 0.707, 0.4453, 0.05273, 0.9141, 0.05273, 0.9141, 0.05273, 0.9141, 0.05273, 0.9141, 0.05273, 0.9141, 0.05273, 0.9141, 0.05273, 0.9141, 0.05273, 0.9141, 0.05273, 0.9141, 0.05273, 0.9141, 0.05273, 0.9141, 0.05273, 0.9141, 0.05273, 0.9141, 0.05273, 0.9141, 0.05273, 0.9141, 0.05273, 0.9141, 0.707, 0.4453, 0.707, 0.4453, 0.707, 0.4453, 0.707, 0.4453, 0.707, 0.4453, 0.707, 0.4453, 0.707, 0.4453, 0.707, 0.4453, 0.707, 0.4453, 0.707, 0.4453, 0.707, 0.4453, 0.707, 0.4453, 0.707, 0.4453, 0.707, 0.4453, 0.707, 0.4453, 0.707, 0.4453, 0.707, 0.4453, 0.707, 0.4453, 0.707, 0.4453, 0.707, 0.4453, 0.707, 0.4453, 0.707, 0.4453, 0.707, 0.4453, 0.707, 0.4453, 0.707, 0.4453, 0.707, 0.4453, 0.707, 0.4453, 0.707, 0.4453, 0.707, 0.4453, 0.707, 0.4453, 0.707, 0.4453, 0.707, 0.4453, 0.707, 0.4453, 0.707, 0.4453, 0.707, 0.4453, 0.707, 0.4453, 0.707, 0.4453, 0.707, 0.4453, 0.707, 0.4453, 0.707, 0.4453, 0.707, 0.4453, 0.707, 0.4453, 0.707, 0.4453, 0.707, 0.4453, 0.707, 0.4453, 0.707, 0.4453, 0.707, 0.4453, 0.707, 0.4453, 0.707, 0.4453, 0.707, 0.4453, 0.707, 0.4453, 0.707, 0.4453, 0.707, 0.4453, 0.707, 0.4453, 0.707, 0.4453, 0.707, 0.4453, 0.707, 0.4453, 0.707, 0.4453, 0.707, 0.4453, 0.707, 0.4453, 0.707, 0.4453, 0.707, 0.4453, 0.707, 0.4453, 0.707, 0.4453, 0.707, 0.4453, 0.707, 0.4453, 0.707, 0.4453, 0.707, 0.4453, 0.707, 0.4453, 0.707, 0.4453, 0.707, 0.4453, 0.707, 0.4453, 0.707, 0.4453, 0.707, 0.4453, 0.707, 0.4453, 0.707, 0.4453, 0.707, 0.4453, 0.707, 0.4453, 0.707, 0.4453, 0.707, 0.4453, 0.707, 0.4453, 0.707, 0.4453, 0.707, 0.4453, 0.707, 0.4453, 0.707, 0.4453, 0.707, 0.4453, 0.707, 0.4453, 0.707, 0.4453, 0.707, 0.4453, 0.707, 0.4453, 0.707, 0.4453, 0.707, 0.4453, 0.707, 0.4453, 0.707, 0.4453, 0.707, 0.4453, 0.707, 0.4453, 0.707, 0.4453, 0.707, 0.4453, 0.707, 0.4453, 0.707, 0.4453, 0.707, 0.4453, 0.707, 0.4453, 0.707, 0.4453, 0.707, 0.4453, 0.707, 0.4453, 0.707, 0.4453, 0.707, 0.4453, 0.707, 0.4453, 0.707, 0.4453, 0.707, 0.4453, 0.707, 0.4453, 0.707, 0.4453, 0.707, 0.4453, 0.707, 0.4453, 0.707, 0.4453, 0.707, 0.4453, 0.707, 0.4453, 0.707, 0.4453, 0.707, 0.4453, 0.707, 0.4453, 0.707, 0.4453, 0.707, 0.4453, 0.707, 0.4453, 0.707, 0.4453, 0.707, 0.4453, 0.707, 0.4453, 0.707, 0.4453, 0.707, 0.4453, 0.707, 0.4453, 0.707, 0.4453, 0.707, 0.4453, 0.707, 0.4453, 0.707, 0.4453, 0.707, 0.4453, 0.707, 0.4453, 0.707, 0.4453, 0.707, 0.4453, 0.707, 0.4453, 0.707, 0.4453, 0.707, 0.4453, 0.707, 0.4453, 0.707, 0.4453, 0.707, 0.4453, 0.707, 0.4453, 0.707, 0.4453, 0.707, 0.4453, 0.707, 0.4453, 0.707, 0.4453, 0.707, 0.4453, 0.707, 0.4453, 0.707, 0.4453, 0.707, 0.4453, 0.707, 0.4453, 0.707, 0.4453, 0.707, 0.4453, 0.707, 0.4453, 0.707, 0.4453, 0.707, 0.4453, 0.707, 0.4453, 0.707, 0.4453, 0.707, 0.4453, 0.707, 0.4453, 0.707, 0.4453, 0.707, 0.4453, 0.707, 0.4453, 0.707, 0.4453, 0.707, 0.4453, 0.707, 0.4453, 0.707, 0.4453, 0.707, 0.4453, 0.707, 0.4453, 0.707, 0.4453, 0.707, 0.4453, 0.707, 0.4453, 0.707, 0.4453, 0.707, 0.4453, 0.707, 0.4453, 0.707, 0.4453, 0.707, 0.4453, 0.707, 0.4453, 0.707, 0.4453, 0.707, 0.4453, 0.707, 0.4453, 0.707, 0.4453, 0.707, 0.4453, 0.707, 0.4453, 0.707, 0.4453, 0.707, 0.4453, 0.707, 0.4453, 0.707, 0.4453, 0.707, 0.4453, 0.707, 0.4453, 0.707, 0.4453, 0.707, 0.4453, 0.707, 0.4453, 0.707, 0.4453, 0.707, 0.4453, 0.707, 0.4453, 0.707, 0.4453, 0.707, 0.4453, 0.707, 0.4453, 0.707, 0.4453, 0.707, 0.4453, 0.707, 0.4453, 0.707, 0.4453, 0.707, 0.4453, 0.707, 0.4453, 0.707, 0.4453, 0.707, 0.4453, 0.707, 0.4453, 0.707, 0.4453, 0.707, 0.4453, 0.707, 0.4453, 0.707, 0.4453, 0.707, 0.4453, 0.707, 0.4453, 0.707, 0.4453, 0.707, 0.4453, 0.707, 0.4453, 0.707, 0.4453, 0.707, 0.4453, 0.707, 0.4453, 0.707, 0.4453, 0.707, 0.4453, 0.707, 0.4453, 0.707, 0.4453, 0.707, 0.4453, 0.707, 0.4453, 0.707, 0.4453, 0.707, 0.4453, 0.707, 0.4453, 0.707, 0.4453, 0.707, 0.4453, 0.707, 0.4453, 0.707, 0.4453, 0.707, 0.4453, 0.707, 0.4453, 0.707, 0.4453, 0.707, 0.4453, 0.707, 0.4453, 0.707, 0.4453, 0.707, 0.4453, 0.707, 0.4453, 0.707, 0.4453, 0.707, 0.4453, 0.707, 0.4453, 0.707, 0.4453, 0.707, 0.4453, 0.707, 0.4453, 0.707, 0.4453, 0.707, 0.4453, 0.707, 0.4453, 0.707, 0.4453, 0.707, 0.4453, 0.707, 0.4453, 0.707, 0.4453, 0.707, 0.4453, 0.707, 0.4453, 0.707, 0.4453, 0.707, 0.4453, 0.707, 0.4453, 0.707, 0.4453, 0.707, 0.4453, 0.707, 0.4453, 0.707, 0.4453, 0.707, 0.4453, 0.707, 0.4453, 0.707, 0.4453, 0.707, 0.4453, 0.707, 0.4453, 0.707, 0.4453, 0.707, 0.4453, 0.707, 0.4453, 0.707, 0.4453, 0.707, 0.4453, 0.707, 0.4453, 0.707, 0.4453, 0.707, 0.4453, 0.707, 0.4453, 0.707, 0.4453, 0.707, 0.4453, 0.707, 0.4453, 0.707, 0.4453, 0.707, 0.4453, 0.707, 0.4453, 0.707, 0.4453, 0.707, 0.4453, 0.707, 0.4453, 0.707, 0.4453, 0.707, 0.4453, 0.707, 0.4453, 0.707, 0.4453, 0.707, 0.4453, 0.707, 0.4453, 0.707, 0.4453, 0.707, 0.4453, 0.707, 0.4453, 0.707, 0.4453, 0.707, 0.4453, 0.707, 0.4453, 0.707, 0.4453, 0.707, 0.4453, 0.707, 0.4453, 0.707, 0.4453, 0.707, 0.4453, 0.707, 0.4453, 0.707, 0.4453, 0.707, 0.4453, 0.707, 0.4453, 0.707, 0.4453, 0.707, 0.4453, 0.707, 0.4453, 0.707, 0.4453, 0.707, 0.4453, 0.707, 0.4453, 0.707, 0.4453, 0.707, 0.4453, 0.707, 0.4453, 0.707, 0.4453, 0.707, 0.4453, 0.707, 0.4453, 0.707, 0.4453, 0.707, 0.4453, 0.707, 0.4453, 0.707, 0.4453, 0.707, 0.4453, 0.707, 0.4453, 0.707, 0.4453, 0.707, 0.4453, 0.707, 0.4453, 0.707, 0.4453, 0.707, 0.4453, 0.707, 0.4453, 0.707, 0.4453, 0.707, 0.4453, 0.707, 0.4453, 0.707, 0.4453, 0.707, 0.4453, 0.707, 0.4453, 0.707, 0.4453, 0.707, 0.4453, 0.707, 0.4453, 0.707, 0.4453, 0.707, 0.4453, 0.707, 0.4453, 0.707, 0.4453, 0.707, 0.4453, 0.707, 0.4453, 0.707, 0.4453, 0.707, 0.4453, 0.707, 0.4453, 0.707, 0.4453, 0.707, 0.4453, 0.707, 0.4453, 0.707, 0.4453, 0.707, 0.4453, 0.707, 0.4453, 0.707, 0.4453, 0.707, 0.4453, 0.707, 0.4453, 0.707, 0.4453, 0.707, 0.4453, 0.707, 0.4453, 0.707, 0.4453, 0.707, 0.4453, 0.707, 0.4453, 0.707, 0.4453, 0.707, 0.4453, 0.707, 0.4453, 0.707, 0.4453, 0.707, 0.4453, 0.707, 0.4453, 0.707, 0.4453, 0.707, 0.4453, 0.707, 0.4453, 0.707, 0.4453, 0.707, 0.4453, 0.707, 0.4453, 0.707, 0.4453, 0.707, 0.4453, 0.707, 0.4453, 0.707, 0.4453, 0.707, 0.4453, 0.707, 0.4453, 0.707, 0.4453, 0.707, 0.4453, 0.707, 0.4453, 0.707, 0.4453, 0.707, 0.4453, 0.707, 0.4453, 0.707, 0.4453, 0.707, 0.4453, 0.707, 0.4453, 0.707, 0.4453, 0.707, 0.4453, 0.707, 0.4453, 0.707, 0.4453, 0.707, 0.4453, 0.707, 0.4453, 0.707, 0.4453, 0.707, 0.4453, 0.707, 0.4453, 0.707, 0.4453, 0.707, 0.4453, 0.707, 0.4453, 0.707, 0.4453, 0.707, 0.4453, 0.707, 0.4453, 0.707, 0.4453, 0.707, 0.4453, 0.707, 0.4453, 0.707, 0.4453, 0.707, 0.4453, 0.707, 0.4453, 0.707, 0.4453, 0.707, 0.4453, 0.707, 0.4453, 0.707, 0.4453, 0.707, 0.4453, 0.707, 0.4453, 0.707, 0.4453, 0.707, 0.4453, 0.707, 0.4453, 0.707, 0.4453, 0.707, 0.4453, 0.707, 0.4453, 0.707, 0.4453, 0.707, 0.4453, 0.707, 0.4453, 0.707, 0.4453, 0.707, 0.4453, 0.707, 0.4453, 0.707, 0.4453, 0.707, 0.4453, 0.707, 0.4453, 0.707, 0.4453, 0.707, 0.4453, 0.707, 0.4453, 0.707, 0.4453, 0.707, 0.4453, 0.707, 0.4453, 0.707, 0.4453, 0.707, 0.4453, 0.707, 0.4453, 0.707, 0.4453, 0.707, 0.4453, 0.707, 0.4453, 0.707, 0.4453, 0.707, 0.4453, 0.707, 0.4453, 0.707, 0.4453, 0.707, 0.4453, 0.707, 0.4453, 0.707, 0.4453, 0.707, 0.4453, 0.707, 0.4453, 0.707, 0.4453, 0.707, 0.4453, 0.707, 0.4453, 0.707, 0.4453, 0.707, 0.4453, 0.707, 0.4453, 0.707, 0.4453, 0.707, 0.4453, 0.707, 0.4453, 0.707, 0.4453, 0.707, 0.4453, 0.707, 0.4453, 0.707, 0.4453, 0.707, 0.4453, 0.707, 0.4453, 0.707, 0.4453, 0.707, 0.4453, 0.707, 0.4453, 0.707, 0.4453, 0.707, 0.4453, 0.707, 0.4453, 0.707, 0.4453, 0.707, 0.4453, 0.707, 0.4453, 0.707, 0.4453, 0.707, 0.4453, 0.707, 0.4453, 0.707, 0.4453, 0.707, 0.4453, 0.707, 0.4453, 0.707, 0.4453, 0.707, 0.4453, 0.707, 0.4453, 0.707, 0.4453, 0.707, 0.4453, 0.707, 0.4453, 0.707, 0.4453, 0.707, 0.4453, 0.707, 0.4453, 0.707, 0.4453, 0.707, 0.4453, 0.707, 0.4453, 0.707, 0.4453, 0.707, 0.4453, 0.707, 0.4453, 0.707, 0.4453, 0.707, 0.4453, 0.707, 0.4453, 0.707, 0.4453, 0.707, 0.4453, 0.707, 0.4453, 0.707, 0.4453, 0.707, 0.4453, 0.707, 0.4453, 0.707, 0.4453, 0.707, 0.4453, 0.707, 0.4453, 0.707, 0.4453, 0.707, 0.4453, 0.707, 0.4453])
me_sphere.materials.append(mat_material)
me_sphere.update()

# ---- objects
ob_sphere = bpy.data.objects.new('Sphere', me_sphere)

# ---- transforms, parenting, visibility, modifiers, constraints
ob_sphere.location = (0.0, 0.0, 0.0)
ob_sphere.rotation_euler = (-0.0, 1.571, 0.0)
ob_sphere.scale = (1.9, 1.9, 1.9)
_m = ob_sphere.modifiers.new('Smooth by Angle', 'NODES')
_m.node_group = ng_smooth_by_angle
_m.use_pin_to_last = True
_m.show_group_selector = False

# ---- collection membership
col_collection.objects.link(ob_sphere)

# ---- scene / render settings (as saved in the file)
scene.frame_start = 1; scene.frame_end = 250; scene.frame_set(1)
scene.render.engine = 'BLENDER_EEVEE_NEXT'
bpy.context.view_layer.update()

# ---- added for rendering (the .blend has no active camera and no usable light): camera, sun
cam_auto = bpy.data.cameras.new('AutoCamera')
cam_auto.lens = 50.0
cam_auto.sensor_width = 36.0
cam_auto.clip_end = 1000.0
ob_auto_camera = bpy.data.objects.new('AutoCamera', cam_auto)
scene.collection.objects.link(ob_auto_camera)
ob_auto_camera.location = (5.61529, -7.01902, 4.67934)
ob_auto_camera.rotation_euler = (1.09748, -7.21219e-08, 0.694738)
scene.camera = ob_auto_camera
light_auto_sun = bpy.data.lights.new('AutoSun', 'SUN')
light_auto_sun.energy = 3.0
light_auto_sun.angle = 0.0523599
ob_auto_sun = bpy.data.objects.new('AutoSun', light_auto_sun)
scene.collection.objects.link(ob_auto_sun)
ob_auto_sun.rotation_euler = (0.872665, 0.174533, 0.523599)
bpy.context.view_layer.update()

